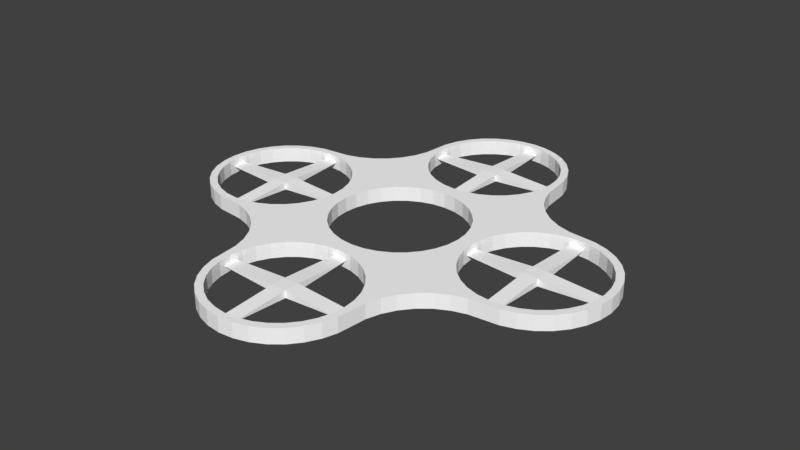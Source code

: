 # Source: Drone.blend  (saved by Blender 2.78.0; exported with 4.5.12 LTS)
import bpy
from mathutils import Matrix  # noqa: F401  (used for matrix-valued properties, if any)

bpy.ops.wm.read_factory_settings(use_empty=True)
scene = bpy.context.scene
scene.name = 'Scene'

# ---- collections
col_collection_5 = bpy.data.collections.new('Collection 5'); scene.collection.children.link(col_collection_5)

# ---- materials (node trees are filled in below, after node groups)
mat_metal = bpy.data.materials.new('Metal')
mat_metal.alpha_threshold = 0.0
mat_metal.use_transparent_shadow = False
mat_metal.diffuse_color = (1.0, 1.0, 1.0, 1.0)
mat_metal.roughness = 0.5

# ---- material node trees

# ---- world
world_world = bpy.data.worlds.new('World'); scene.world = world_world
world_world.color = (0.05088, 0.05088, 0.05088)
world_world.use_sun_shadow = False
world_world.sun_shadow_jitter_overblur = 0.0
world_world.cycles.sampling_method = 'MANUAL'

# ---- meshes
me_cube_007 = bpy.data.meshes.new('Cube.007')
me_cube_007.from_pydata([(-1.0, -1.0, -1.0), (-1.0, -1.0, 1.0), (-1.0, 1.0, -1.0), (-1.0, 1.0, 1.0), (1.0, -1.0, -1.0), (1.0, -1.0, 1.0), (1.0, 1.0, -1.0), (1.0, 1.0, 1.0), (9.0, -1.0, 0.0), (9.0, 1.0, 0.0), (-9.0, 1.0, 0.0), (-9.0, -1.0, 0.0), (-1.0, 9.0, 0.0), (1.0, 9.0, 0.0), (-1.0, -9.0, 0.0), (1.0, -9.0, 0.0)], [], [(1, 3, 10, 11), (7, 6, 13), (7, 5, 8, 9), (0, 4, 15, 14), (2, 6, 4, 0), (7, 3, 1, 5), (6, 7, 9), (5, 4, 8), (4, 6, 9, 8), (2, 0, 11, 10), (3, 2, 10), (0, 1, 11), (6, 2, 12, 13), (3, 7, 13, 12), (2, 3, 12), (5, 1, 14, 15), (4, 5, 15), (1, 0, 14)])
_uv = me_cube_007.uv_layers.new(name='UVMap')
_uv.uv.foreach_set('vector', [0.2558, 0.75, 0.3198, 0.8, 0.06396, 1.0, 0.0, 0.95, 0.9986, 0.285, 0.9088, 0.2763, 0.9986, 0.0, 0.3838, 0.75, 0.3198, 0.7, 0.5756, 0.5, 0.6396, 0.55, 0.3198, 0.3, 0.3838, 0.25, 0.6396, 0.45, 0.5756, 0.5, 0.2558, 0.25, 0.3198, 0.2, 0.3838, 0.25, 0.3198, 0.3, 0.3838, 0.75, 0.3198, 0.8, 0.2558, 0.75, 0.3198, 0.7, 0.9102, 0.5679, 0.8198, 0.5679, 0.865, 0.285, 0.8198, 0.5679, 0.7293, 0.5679, 0.7746, 0.285, 0.3838, 0.25, 0.3198, 0.2, 0.5756, 1.686e-08, 0.6396, 0.05, 0.2558, 0.25, 0.3198, 0.3, 0.06396, 0.5, 0.0, 0.45, 0.7293, 0.008771, 0.8191, 0.0, 0.8191, 0.285, 0.7293, 0.285, 0.6396, 0.2763, 0.7293, 0.0, 0.3198, 0.2, 0.2558, 0.25, 1.51e-07, 0.05, 0.06396, 0.0, 0.3198, 0.8, 0.3838, 0.75, 0.6396, 0.95, 0.5756, 1.0, 0.9088, 0.285, 0.8191, 0.2763, 0.9088, 0.0, 0.3198, 0.7, 0.2558, 0.75, 1.51e-07, 0.55, 0.06396, 0.5, 0.7293, 0.5701, 0.6396, 0.5613, 0.7293, 0.285, 0.9102, 0.2938, 1.0, 0.285, 1.0, 0.5701])
me_cube_007.materials.append(mat_metal)
me_cube_007.use_remesh_preserve_volume = False
me_cube_007.use_remesh_preserve_attributes = False
me_cube_007.use_mirror_vertex_groups = False
me_cube_007.update()
me_cube_006 = bpy.data.meshes.new('Cube.006')
me_cube_006.from_pydata([(-1.0, -1.0, -1.0), (-1.0, -1.0, 1.0), (-1.0, 1.0, -1.0), (-1.0, 1.0, 1.0), (1.0, -1.0, -1.0), (1.0, -1.0, 1.0), (1.0, 1.0, -1.0), (1.0, 1.0, 1.0), (9.0, -1.0, 0.0), (9.0, 1.0, 0.0), (-9.0, 1.0, 0.0), (-9.0, -1.0, 0.0), (-1.0, 9.0, 0.0), (1.0, 9.0, 0.0), (-1.0, -9.0, 0.0), (1.0, -9.0, 0.0)], [], [(1, 3, 10, 11), (7, 6, 13), (7, 5, 8, 9), (0, 4, 15, 14), (2, 6, 4, 0), (7, 3, 1, 5), (6, 7, 9), (5, 4, 8), (4, 6, 9, 8), (2, 0, 11, 10), (3, 2, 10), (0, 1, 11), (6, 2, 12, 13), (3, 7, 13, 12), (2, 3, 12), (5, 1, 14, 15), (4, 5, 15), (1, 0, 14)])
_uv = me_cube_006.uv_layers.new(name='UVMap')
_uv.uv.foreach_set('vector', [0.2558, 0.75, 0.3198, 0.8, 0.06396, 1.0, 0.0, 0.95, 0.9986, 0.285, 0.9088, 0.2763, 0.9986, 0.0, 0.3838, 0.75, 0.3198, 0.7, 0.5756, 0.5, 0.6396, 0.55, 0.3198, 0.3, 0.3838, 0.25, 0.6396, 0.45, 0.5756, 0.5, 0.2558, 0.25, 0.3198, 0.2, 0.3838, 0.25, 0.3198, 0.3, 0.3838, 0.75, 0.3198, 0.8, 0.2558, 0.75, 0.3198, 0.7, 0.9102, 0.5679, 0.8198, 0.5679, 0.865, 0.285, 0.8198, 0.5679, 0.7293, 0.5679, 0.7746, 0.285, 0.3838, 0.25, 0.3198, 0.2, 0.5756, 1.686e-08, 0.6396, 0.05, 0.2558, 0.25, 0.3198, 0.3, 0.06396, 0.5, 0.0, 0.45, 0.7293, 0.008771, 0.8191, 0.0, 0.8191, 0.285, 0.7293, 0.285, 0.6396, 0.2763, 0.7293, 0.0, 0.3198, 0.2, 0.2558, 0.25, 1.51e-07, 0.05, 0.06396, 0.0, 0.3198, 0.8, 0.3838, 0.75, 0.6396, 0.95, 0.5756, 1.0, 0.9088, 0.285, 0.8191, 0.2763, 0.9088, 0.0, 0.3198, 0.7, 0.2558, 0.75, 1.51e-07, 0.55, 0.06396, 0.5, 0.7293, 0.5701, 0.6396, 0.5613, 0.7293, 0.285, 0.9102, 0.2938, 1.0, 0.285, 1.0, 0.5701])
me_cube_006.materials.append(mat_metal)
me_cube_006.use_remesh_preserve_volume = False
me_cube_006.use_remesh_preserve_attributes = False
me_cube_006.use_mirror_vertex_groups = False
me_cube_006.update()
me_cube_005 = bpy.data.meshes.new('Cube.005')
me_cube_005.from_pydata([(-1.0, -1.0, -1.0), (-1.0, -1.0, 1.0), (-1.0, 1.0, -1.0), (-1.0, 1.0, 1.0), (1.0, -1.0, -1.0), (1.0, -1.0, 1.0), (1.0, 1.0, -1.0), (1.0, 1.0, 1.0), (9.0, -1.0, 0.0), (9.0, 1.0, 0.0), (-9.0, 1.0, 0.0), (-9.0, -1.0, 0.0), (-1.0, 9.0, 0.0), (1.0, 9.0, 0.0), (-1.0, -9.0, 0.0), (1.0, -9.0, 0.0)], [], [(1, 3, 10, 11), (7, 6, 13), (7, 5, 8, 9), (0, 4, 15, 14), (2, 6, 4, 0), (7, 3, 1, 5), (6, 7, 9), (5, 4, 8), (4, 6, 9, 8), (2, 0, 11, 10), (3, 2, 10), (0, 1, 11), (6, 2, 12, 13), (3, 7, 13, 12), (2, 3, 12), (5, 1, 14, 15), (4, 5, 15), (1, 0, 14)])
_uv = me_cube_005.uv_layers.new(name='UVMap')
_uv.uv.foreach_set('vector', [0.2558, 0.75, 0.3198, 0.8, 0.06396, 1.0, 0.0, 0.95, 0.9986, 0.285, 0.9088, 0.2763, 0.9986, 0.0, 0.3838, 0.75, 0.3198, 0.7, 0.5756, 0.5, 0.6396, 0.55, 0.3198, 0.3, 0.3838, 0.25, 0.6396, 0.45, 0.5756, 0.5, 0.2558, 0.25, 0.3198, 0.2, 0.3838, 0.25, 0.3198, 0.3, 0.3838, 0.75, 0.3198, 0.8, 0.2558, 0.75, 0.3198, 0.7, 0.9102, 0.5679, 0.8198, 0.5679, 0.865, 0.285, 0.8198, 0.5679, 0.7293, 0.5679, 0.7746, 0.285, 0.3838, 0.25, 0.3198, 0.2, 0.5756, 1.686e-08, 0.6396, 0.05, 0.2558, 0.25, 0.3198, 0.3, 0.06396, 0.5, 0.0, 0.45, 0.7293, 0.008771, 0.8191, 0.0, 0.8191, 0.285, 0.7293, 0.285, 0.6396, 0.2763, 0.7293, 0.0, 0.3198, 0.2, 0.2558, 0.25, 1.51e-07, 0.05, 0.06396, 0.0, 0.3198, 0.8, 0.3838, 0.75, 0.6396, 0.95, 0.5756, 1.0, 0.9088, 0.285, 0.8191, 0.2763, 0.9088, 0.0, 0.3198, 0.7, 0.2558, 0.75, 1.51e-07, 0.55, 0.06396, 0.5, 0.7293, 0.5701, 0.6396, 0.5613, 0.7293, 0.285, 0.9102, 0.2938, 1.0, 0.285, 1.0, 0.5701])
me_cube_005.materials.append(mat_metal)
me_cube_005.use_remesh_preserve_volume = False
me_cube_005.use_remesh_preserve_attributes = False
me_cube_005.use_mirror_vertex_groups = False
me_cube_005.update()
me_cube = bpy.data.meshes.new('Cube')
me_cube.from_pydata([(-1.0, -1.0, -1.0), (-1.0, -1.0, 1.0), (-1.0, 1.0, -1.0), (-1.0, 1.0, 1.0), (1.0, -1.0, -1.0), (1.0, -1.0, 1.0), (1.0, 1.0, -1.0), (1.0, 1.0, 1.0), (9.0, -1.0, 0.0), (9.0, 1.0, 0.0), (-9.0, 1.0, 0.0), (-9.0, -1.0, 0.0), (-1.0, 9.0, 0.0), (1.0, 9.0, 0.0), (-1.0, -9.0, 0.0), (1.0, -9.0, 0.0)], [], [(1, 3, 10, 11), (7, 6, 13), (7, 5, 8, 9), (0, 4, 15, 14), (2, 6, 4, 0), (7, 3, 1, 5), (6, 7, 9), (5, 4, 8), (4, 6, 9, 8), (2, 0, 11, 10), (3, 2, 10), (0, 1, 11), (6, 2, 12, 13), (3, 7, 13, 12), (2, 3, 12), (5, 1, 14, 15), (4, 5, 15), (1, 0, 14)])
_uv = me_cube.uv_layers.new(name='UVMap')
_uv.uv.foreach_set('vector', [0.2558, 0.75, 0.3198, 0.8, 0.06396, 1.0, 0.0, 0.95, 0.9986, 0.285, 0.9088, 0.2763, 0.9986, 0.0, 0.3838, 0.75, 0.3198, 0.7, 0.5756, 0.5, 0.6396, 0.55, 0.3198, 0.3, 0.3838, 0.25, 0.6396, 0.45, 0.5756, 0.5, 0.2558, 0.25, 0.3198, 0.2, 0.3838, 0.25, 0.3198, 0.3, 0.3838, 0.75, 0.3198, 0.8, 0.2558, 0.75, 0.3198, 0.7, 0.9102, 0.5679, 0.8198, 0.5679, 0.865, 0.285, 0.8198, 0.5679, 0.7293, 0.5679, 0.7746, 0.285, 0.3838, 0.25, 0.3198, 0.2, 0.5756, 1.686e-08, 0.6396, 0.05, 0.2558, 0.25, 0.3198, 0.3, 0.06396, 0.5, 0.0, 0.45, 0.7293, 0.008771, 0.8191, 0.0, 0.8191, 0.285, 0.7293, 0.285, 0.6396, 0.2763, 0.7293, 0.0, 0.3198, 0.2, 0.2558, 0.25, 1.51e-07, 0.05, 0.06396, 0.0, 0.3198, 0.8, 0.3838, 0.75, 0.6396, 0.95, 0.5756, 1.0, 0.9088, 0.285, 0.8191, 0.2763, 0.9088, 0.0, 0.3198, 0.7, 0.2558, 0.75, 1.51e-07, 0.55, 0.06396, 0.5, 0.7293, 0.5701, 0.6396, 0.5613, 0.7293, 0.285, 0.9102, 0.2938, 1.0, 0.285, 1.0, 0.5701])
me_cube.materials.append(mat_metal)
me_cube.use_remesh_preserve_volume = False
me_cube.use_remesh_preserve_attributes = False
me_cube.use_mirror_vertex_groups = False
me_cube.update()
me_circle = bpy.data.meshes.new('Circle')
me_circle.from_pydata([(5.345e-08, 0.45, 0.05), (-0.08779, 0.4414, 0.05), (-0.1722, 0.4157, 0.05), (-0.25, 0.3742, 0.05), (-0.3182, 0.3182, 0.05), (-0.3742, 0.25, 0.05), (-0.4157, 0.1722, 0.05), (-0.4414, 0.08779, 0.05), (-0.45, 5.96e-08, 0.05), (-0.4414, -0.08779, 0.05), (-0.4157, -0.1722, 0.05), (-0.3742, -0.25, 0.05), (-0.3182, -0.3182, 0.05), (-0.25, -0.3742, 0.05), (-0.1722, -0.4157, 0.05), (-0.08779, -0.4414, 0.05), (2.001e-07, -0.45, 0.05), (0.08779, -0.4414, 0.05), (0.1722, -0.4157, 0.05), (0.25, -0.3742, 0.05), (0.3182, -0.3182, 0.05), (0.3742, -0.25, 0.05), (0.4157, -0.1722, 0.05), (0.4414, -0.08779, 0.05), (0.45, 4.768e-07, 0.05), (0.4414, 0.08779, 0.05), (0.4157, 0.1722, 0.05), (0.3742, 0.25, 0.05), (0.3182, 0.3182, 0.05), (0.25, 0.3742, 0.05), (0.1722, 0.4157, 0.05), (0.08779, 0.4414, 0.05), (5.939e-08, 1.5, 0.05), (-0.09755, 1.49, 0.05), (-0.1913, 1.462, 0.05), (-0.2778, 1.416, 0.05), (-0.3536, 1.354, 0.05), (-0.4157, 1.278, 0.05), (-0.4619, 1.191, 0.05), (-0.4904, 1.098, 0.05), (-0.5, 1.0, 0.05), (0.4904, 1.098, 0.05), (0.4619, 1.191, 0.05), (0.4157, 1.278, 0.05), (0.3536, 1.354, 0.05), (0.2778, 1.416, 0.05), (0.1913, 1.462, 0.05), (0.09754, 1.49, 0.05), (1.0, 0.5, 0.05), (1.098, -0.4904, 0.05), (1.191, -0.4619, 0.05), (1.278, -0.4157, 0.05), (1.354, -0.3536, 0.05), (1.416, -0.2778, 0.05), (1.462, -0.1913, 0.05), (1.49, -0.09754, 0.05), (1.5, 4.768e-07, 0.05), (1.49, 0.09755, 0.05), (1.462, 0.1913, 0.05), (1.416, 0.2778, 0.05), (1.354, 0.3536, 0.05), (1.278, 0.4157, 0.05), (1.191, 0.4619, 0.05), (1.098, 0.4904, 0.05), (-1.0, 0.5, 0.05), (-1.098, 0.4904, 0.05), (-1.191, 0.4619, 0.05), (-1.278, 0.4157, 0.05), (-1.354, 0.3536, 0.05), (-1.416, 0.2778, 0.05), (-1.462, 0.1913, 0.05), (-1.49, 0.09755, 0.05), (-1.5, 5.96e-08, 0.05), (-1.49, -0.09755, 0.05), (-1.462, -0.1913, 0.05), (-1.416, -0.2778, 0.05), (-1.354, -0.3536, 0.05), (-1.278, -0.4157, 0.05), (-1.191, -0.4619, 0.05), (-1.098, -0.4904, 0.05), (-0.5, -1.0, 0.05), (-0.4904, -1.098, 0.05), (-0.4619, -1.191, 0.05), (-0.4157, -1.278, 0.05), (-0.3536, -1.354, 0.05), (-0.2778, -1.416, 0.05), (-0.1913, -1.462, 0.05), (-0.09754, -1.49, 0.05), (2.223e-07, -1.5, 0.05), (0.09755, -1.49, 0.05), (0.1913, -1.462, 0.05), (0.2778, -1.416, 0.05), (0.3536, -1.354, 0.05), (0.4157, -1.278, 0.05), (0.4619, -1.191, 0.05), (0.4904, -1.098, 0.05), (1.0, -0.5, 0.05), (0.9025, -0.5096, 0.05), (0.8087, -0.5381, 0.05), (0.7222, -0.5843, 0.05), (0.6464, -0.6464, 0.05), (0.5843, -0.7222, 0.05), (0.5381, -0.8087, 0.05), (0.5096, -0.9025, 0.05), (0.5, -1.0, 0.05), (-1.0, -0.5, 0.05), (-0.5096, -0.9025, 0.05), (-0.5381, -0.8087, 0.05), (-0.5843, -0.7222, 0.05), (-0.6464, -0.6464, 0.05), (-0.7222, -0.5843, 0.05), (-0.8087, -0.5381, 0.05), (-0.9025, -0.5096, 0.05), (-0.9025, 0.5096, 0.05), (-0.8087, 0.5381, 0.05), (-0.7222, 0.5843, 0.05), (-0.6464, 0.6464, 0.05), (-0.5843, 0.7222, 0.05), (-0.5381, 0.8087, 0.05), (-0.5096, 0.9025, 0.05), (0.5, 1.0, 0.05), (0.5096, 0.9025, 0.05), (0.5381, 0.8087, 0.05), (0.5843, 0.7222, 0.05), (0.6464, 0.6464, 0.05), (0.7222, 0.5843, 0.05), (0.8087, 0.5381, 0.05), (0.9025, 0.5096, 0.05), (-1.0, 0.45, 0.05), (-1.088, 0.4414, 0.05), (-1.172, 0.4157, 0.05), (-1.25, 0.3742, 0.05), (-1.318, 0.3182, 0.05), (-1.374, 0.25, 0.05), (-1.416, 0.1722, 0.05), (-1.441, 0.08779, 0.05), (-1.45, 5.96e-08, 0.05), (-1.441, -0.08779, 0.05), (-1.416, -0.1722, 0.05), (-1.374, -0.25, 0.05), (-1.318, -0.3182, 0.05), (-1.25, -0.3742, 0.05), (-1.172, -0.4157, 0.05), (-1.088, -0.4414, 0.05), (-1.0, -0.45, 0.05), (-0.9122, -0.4414, 0.05), (-0.8278, -0.4157, 0.05), (-0.75, -0.3742, 0.05), (-0.6818, -0.3182, 0.05), (-0.6258, -0.25, 0.05), (-0.5843, -0.1722, 0.05), (-0.5586, -0.08779, 0.05), (-0.55, 4.768e-07, 0.05), (-0.5586, 0.08779, 0.05), (-0.5843, 0.1722, 0.05), (-0.6258, 0.25, 0.05), (-0.6818, 0.3182, 0.05), (-0.75, 0.3742, 0.05), (-0.8278, 0.4157, 0.05), (-0.9122, 0.4414, 0.05), (1.088, 0.4414, 0.05), (1.172, 0.4157, 0.05), (1.25, 0.3742, 0.05), (1.318, 0.3182, 0.05), (1.374, 0.25, 0.05), (1.416, 0.1722, 0.05), (1.441, 0.08779, 0.05), (1.45, 4.768e-07, 0.05), (1.441, -0.08779, 0.05), (1.416, -0.1722, 0.05), (1.374, -0.25, 0.05), (1.318, -0.3182, 0.05), (1.25, -0.3742, 0.05), (1.172, -0.4157, 0.05), (1.088, -0.4414, 0.05), (1.0, -0.45, 0.05), (0.9122, -0.4414, 0.05), (0.8278, -0.4157, 0.05), (0.75, -0.3742, 0.05), (0.6818, -0.3182, 0.05), (0.6258, -0.25, 0.05), (0.5843, -0.1722, 0.05), (0.5586, -0.08779, 0.05), (0.55, 5.96e-08, 0.05), (0.5586, 0.08779, 0.05), (0.5843, 0.1722, 0.05), (0.6258, 0.25, 0.05), (0.6818, 0.3182, 0.05), (0.75, 0.3742, 0.05), (0.8278, 0.4157, 0.05), (0.9122, 0.4414, 0.05), (1.0, 0.45, 0.05), (5.345e-08, -0.55, 0.05), (-0.08779, -0.5586, 0.05), (-0.1722, -0.5843, 0.05), (-0.25, -0.6258, 0.05), (-0.3182, -0.6818, 0.05), (-0.3742, -0.75, 0.05), (-0.4157, -0.8278, 0.05), (-0.4414, -0.9122, 0.05), (-0.45, -1.0, 0.05), (-0.4414, -1.088, 0.05), (-0.4157, -1.172, 0.05), (-0.3742, -1.25, 0.05), (-0.3182, -1.318, 0.05), (-0.25, -1.374, 0.05), (-0.1722, -1.416, 0.05), (-0.08779, -1.441, 0.05), (2.001e-07, -1.45, 0.05), (0.08779, -1.441, 0.05), (0.1722, -1.416, 0.05), (0.25, -1.374, 0.05), (0.3182, -1.318, 0.05), (0.3742, -1.25, 0.05), (0.4157, -1.172, 0.05), (0.4414, -1.088, 0.05), (0.45, -1.0, 0.05), (0.4414, -0.9122, 0.05), (0.4157, -0.8278, 0.05), (0.3742, -0.75, 0.05), (0.3182, -0.6818, 0.05), (0.25, -0.6258, 0.05), (0.1722, -0.5843, 0.05), (0.08779, -0.5586, 0.05), (5.345e-08, 1.45, 0.05), (-0.08779, 1.441, 0.05), (-0.1722, 1.416, 0.05), (-0.25, 1.374, 0.05), (-0.3182, 1.318, 0.05), (-0.3742, 1.25, 0.05), (-0.4157, 1.172, 0.05), (-0.4414, 1.088, 0.05), (-0.45, 1.0, 0.05), (-0.4414, 0.9122, 0.05), (-0.4157, 0.8278, 0.05), (-0.3742, 0.75, 0.05), (-0.3182, 0.6818, 0.05), (-0.25, 0.6258, 0.05), (-0.1722, 0.5843, 0.05), (-0.08779, 0.5586, 0.05), (2.001e-07, 0.55, 0.05), (0.08779, 0.5586, 0.05), (0.1722, 0.5843, 0.05), (0.25, 0.6258, 0.05), (0.3182, 0.6818, 0.05), (0.3742, 0.75, 0.05), (0.4157, 0.8278, 0.05), (0.4414, 0.9122, 0.05), (0.45, 1.0, 0.05), (0.4414, 1.088, 0.05), (0.4157, 1.172, 0.05), (0.3742, 1.25, 0.05), (0.3182, 1.318, 0.05), (0.25, 1.374, 0.05), (0.1722, 1.416, 0.05), (0.08779, 1.441, 0.05), (5.345e-08, 0.45, -0.05), (-0.08779, 0.4414, -0.05), (-0.1722, 0.4157, -0.05), (-0.25, 0.3742, -0.05), (-0.3182, 0.3182, -0.05), (-0.3742, 0.25, -0.05), (-0.4157, 0.1722, -0.05), (-0.4414, 0.08779, -0.05), (-0.45, 5.96e-08, -0.05), (-0.4414, -0.08779, -0.05), (-0.4157, -0.1722, -0.05), (-0.3742, -0.25, -0.05), (-0.3182, -0.3182, -0.05), (-0.25, -0.3742, -0.05), (-0.1722, -0.4157, -0.05), (-0.08779, -0.4414, -0.05), (2.001e-07, -0.45, -0.05), (0.08779, -0.4414, -0.05), (0.1722, -0.4157, -0.05), (0.25, -0.3742, -0.05), (0.3182, -0.3182, -0.05), (0.3742, -0.25, -0.05), (0.4157, -0.1722, -0.05), (0.4414, -0.08779, -0.05), (0.45, 4.768e-07, -0.05), (0.4414, 0.08779, -0.05), (0.4157, 0.1722, -0.05), (0.3742, 0.25, -0.05), (0.3182, 0.3182, -0.05), (0.25, 0.3742, -0.05), (0.1722, 0.4157, -0.05), (0.08779, 0.4414, -0.05), (5.939e-08, 1.5, -0.05), (-0.09755, 1.49, -0.05), (-0.1913, 1.462, -0.05), (-0.2778, 1.416, -0.05), (-0.3536, 1.354, -0.05), (-0.4157, 1.278, -0.05), (-0.4619, 1.191, -0.05), (-0.4904, 1.098, -0.05), (-0.5, 1.0, -0.05), (0.4904, 1.098, -0.05), (0.4619, 1.191, -0.05), (0.4157, 1.278, -0.05), (0.3536, 1.354, -0.05), (0.2778, 1.416, -0.05), (0.1913, 1.462, -0.05), (0.09754, 1.49, -0.05), (1.0, 0.5, -0.05), (1.098, -0.4904, -0.05), (1.191, -0.4619, -0.05), (1.278, -0.4157, -0.05), (1.354, -0.3536, -0.05), (1.416, -0.2778, -0.05), (1.462, -0.1913, -0.05), (1.49, -0.09754, -0.05), (1.5, 4.768e-07, -0.05), (1.49, 0.09755, -0.05), (1.462, 0.1913, -0.05), (1.416, 0.2778, -0.05), (1.354, 0.3536, -0.05), (1.278, 0.4157, -0.05), (1.191, 0.4619, -0.05), (1.098, 0.4904, -0.05), (-1.0, 0.5, -0.05), (-1.098, 0.4904, -0.05), (-1.191, 0.4619, -0.05), (-1.278, 0.4157, -0.05), (-1.354, 0.3536, -0.05), (-1.416, 0.2778, -0.05), (-1.462, 0.1913, -0.05), (-1.49, 0.09755, -0.05), (-1.5, 5.96e-08, -0.05), (-1.49, -0.09755, -0.05), (-1.462, -0.1913, -0.05), (-1.416, -0.2778, -0.05), (-1.354, -0.3536, -0.05), (-1.278, -0.4157, -0.05), (-1.191, -0.4619, -0.05), (-1.098, -0.4904, -0.05), (-0.5, -1.0, -0.05), (-0.4904, -1.098, -0.05), (-0.4619, -1.191, -0.05), (-0.4157, -1.278, -0.05), (-0.3536, -1.354, -0.05), (-0.2778, -1.416, -0.05), (-0.1913, -1.462, -0.05), (-0.09754, -1.49, -0.05), (2.223e-07, -1.5, -0.05), (0.09755, -1.49, -0.05), (0.1913, -1.462, -0.05), (0.2778, -1.416, -0.05), (0.3536, -1.354, -0.05), (0.4157, -1.278, -0.05), (0.4619, -1.191, -0.05), (0.4904, -1.098, -0.05), (1.0, -0.5, -0.05), (0.9025, -0.5096, -0.05), (0.8087, -0.5381, -0.05), (0.7222, -0.5843, -0.05), (0.6464, -0.6464, -0.05), (0.5843, -0.7222, -0.05), (0.5381, -0.8087, -0.05), (0.5096, -0.9025, -0.05), (0.5, -1.0, -0.05), (-1.0, -0.5, -0.05), (-0.5096, -0.9025, -0.05), (-0.5381, -0.8087, -0.05), (-0.5843, -0.7222, -0.05), (-0.6464, -0.6464, -0.05), (-0.7222, -0.5843, -0.05), (-0.8087, -0.5381, -0.05), (-0.9025, -0.5096, -0.05), (-0.9025, 0.5096, -0.05), (-0.8087, 0.5381, -0.05), (-0.7222, 0.5843, -0.05), (-0.6464, 0.6464, -0.05), (-0.5843, 0.7222, -0.05), (-0.5381, 0.8087, -0.05), (-0.5096, 0.9025, -0.05), (0.5, 1.0, -0.05), (0.5096, 0.9025, -0.05), (0.5381, 0.8087, -0.05), (0.5843, 0.7222, -0.05), (0.6464, 0.6464, -0.05), (0.7222, 0.5843, -0.05), (0.8087, 0.5381, -0.05), (0.9025, 0.5096, -0.05), (-1.0, 0.45, -0.05), (-1.088, 0.4414, -0.05), (-1.172, 0.4157, -0.05), (-1.25, 0.3742, -0.05), (-1.318, 0.3182, -0.05), (-1.374, 0.25, -0.05), (-1.416, 0.1722, -0.05), (-1.441, 0.08779, -0.05), (-1.45, 5.96e-08, -0.05), (-1.441, -0.08779, -0.05), (-1.416, -0.1722, -0.05), (-1.374, -0.25, -0.05), (-1.318, -0.3182, -0.05), (-1.25, -0.3742, -0.05), (-1.172, -0.4157, -0.05), (-1.088, -0.4414, -0.05), (-1.0, -0.45, -0.05), (-0.9122, -0.4414, -0.05), (-0.8278, -0.4157, -0.05), (-0.75, -0.3742, -0.05), (-0.6818, -0.3182, -0.05), (-0.6258, -0.25, -0.05), (-0.5843, -0.1722, -0.05), (-0.5586, -0.08779, -0.05), (-0.55, 4.768e-07, -0.05), (-0.5586, 0.08779, -0.05), (-0.5843, 0.1722, -0.05), (-0.6258, 0.25, -0.05), (-0.6818, 0.3182, -0.05), (-0.75, 0.3742, -0.05), (-0.8278, 0.4157, -0.05), (-0.9122, 0.4414, -0.05), (1.088, 0.4414, -0.05), (1.172, 0.4157, -0.05), (1.25, 0.3742, -0.05), (1.318, 0.3182, -0.05), (1.374, 0.25, -0.05), (1.416, 0.1722, -0.05), (1.441, 0.08779, -0.05), (1.45, 4.768e-07, -0.05), (1.441, -0.08779, -0.05), (1.416, -0.1722, -0.05), (1.374, -0.25, -0.05), (1.318, -0.3182, -0.05), (1.25, -0.3742, -0.05), (1.172, -0.4157, -0.05), (1.088, -0.4414, -0.05), (1.0, -0.45, -0.05), (0.9122, -0.4414, -0.05), (0.8278, -0.4157, -0.05), (0.75, -0.3742, -0.05), (0.6818, -0.3182, -0.05), (0.6258, -0.25, -0.05), (0.5843, -0.1722, -0.05), (0.5586, -0.08779, -0.05), (0.55, 5.96e-08, -0.05), (0.5586, 0.08779, -0.05), (0.5843, 0.1722, -0.05), (0.6258, 0.25, -0.05), (0.6818, 0.3182, -0.05), (0.75, 0.3742, -0.05), (0.8278, 0.4157, -0.05), (0.9122, 0.4414, -0.05), (1.0, 0.45, -0.05), (5.345e-08, -0.55, -0.05), (-0.08779, -0.5586, -0.05), (-0.1722, -0.5843, -0.05), (-0.25, -0.6258, -0.05), (-0.3182, -0.6818, -0.05), (-0.3742, -0.75, -0.05), (-0.4157, -0.8278, -0.05), (-0.4414, -0.9122, -0.05), (-0.45, -1.0, -0.05), (-0.4414, -1.088, -0.05), (-0.4157, -1.172, -0.05), (-0.3742, -1.25, -0.05), (-0.3182, -1.318, -0.05), (-0.25, -1.374, -0.05), (-0.1722, -1.416, -0.05), (-0.08779, -1.441, -0.05), (2.001e-07, -1.45, -0.05), (0.08779, -1.441, -0.05), (0.1722, -1.416, -0.05), (0.25, -1.374, -0.05), (0.3182, -1.318, -0.05), (0.3742, -1.25, -0.05), (0.4157, -1.172, -0.05), (0.4414, -1.088, -0.05), (0.45, -1.0, -0.05), (0.4414, -0.9122, -0.05), (0.4157, -0.8278, -0.05), (0.3742, -0.75, -0.05), (0.3182, -0.6818, -0.05), (0.25, -0.6258, -0.05), (0.1722, -0.5843, -0.05), (0.08779, -0.5586, -0.05), (5.345e-08, 1.45, -0.05), (-0.08779, 1.441, -0.05), (-0.1722, 1.416, -0.05), (-0.25, 1.374, -0.05), (-0.3182, 1.318, -0.05), (-0.3742, 1.25, -0.05), (-0.4157, 1.172, -0.05), (-0.4414, 1.088, -0.05), (-0.45, 1.0, -0.05), (-0.4414, 0.9122, -0.05), (-0.4157, 0.8278, -0.05), (-0.3742, 0.75, -0.05), (-0.3182, 0.6818, -0.05), (-0.25, 0.6258, -0.05), (-0.1722, 0.5843, -0.05), (-0.08779, 0.5586, -0.05), (2.001e-07, 0.55, -0.05), (0.08779, 0.5586, -0.05), (0.1722, 0.5843, -0.05), (0.25, 0.6258, -0.05), (0.3182, 0.6818, -0.05), (0.3742, 0.75, -0.05), (0.4157, 0.8278, -0.05), (0.4414, 0.9122, -0.05), (0.45, 1.0, -0.05), (0.4414, 1.088, -0.05), (0.4157, 1.172, -0.05), (0.3742, 1.25, -0.05), (0.3182, 1.318, -0.05), (0.25, 1.374, -0.05), (0.1722, 1.416, -0.05), (0.08779, 1.441, -0.05)], [], [(120, 41, 249, 248), (41, 42, 250, 249), (42, 43, 251, 250), (43, 44, 252, 251), (44, 45, 253, 252), (45, 46, 254, 253), (46, 47, 255, 254), (47, 32, 224, 255), (32, 33, 225, 224), (33, 34, 226, 225), (34, 35, 227, 226), (35, 36, 228, 227), (36, 37, 229, 228), (37, 38, 230, 229), (38, 39, 231, 230), (39, 40, 232, 231), (64, 65, 129, 128), (65, 66, 130, 129), (66, 67, 131, 130), (67, 68, 132, 131), (68, 69, 133, 132), (69, 70, 134, 133), (70, 71, 135, 134), (71, 72, 136, 135), (72, 73, 137, 136), (73, 74, 138, 137), (74, 75, 139, 138), (75, 76, 140, 139), (76, 77, 141, 140), (77, 78, 142, 141), (78, 79, 143, 142), (79, 105, 144, 143), (80, 81, 201, 200), (81, 82, 202, 201), (82, 83, 203, 202), (83, 84, 204, 203), (84, 85, 205, 204), (85, 86, 206, 205), (86, 87, 207, 206), (87, 88, 208, 207), (88, 89, 209, 208), (89, 90, 210, 209), (90, 91, 211, 210), (91, 92, 212, 211), (92, 93, 213, 212), (93, 94, 214, 213), (94, 95, 215, 214), (95, 104, 216, 215), (152, 8, 7, 6, 5, 4, 3, 2, 1, 0, 240, 239, 238, 237, 236, 235, 234, 233, 232, 40, 119, 118, 117, 116, 115, 114, 113, 64, 128, 159, 158, 157, 156, 155, 154, 153), (96, 49, 174, 175), (49, 50, 173, 174), (50, 51, 172, 173), (51, 52, 171, 172), (52, 53, 170, 171), (53, 54, 169, 170), (54, 55, 168, 169), (55, 56, 167, 168), (56, 57, 166, 167), (57, 58, 165, 166), (58, 59, 164, 165), (59, 60, 163, 164), (60, 61, 162, 163), (61, 62, 161, 162), (62, 63, 160, 161), (63, 48, 191, 160), (240, 0, 31, 30, 29, 28, 27, 26, 25, 24, 183, 184, 185, 186, 187, 188, 189, 190, 191, 48, 127, 126, 125, 124, 123, 122, 121, 120, 248, 247, 246, 245, 244, 243, 242, 241), (183, 24, 23, 22, 21, 20, 19, 18, 17, 16, 192, 223, 222, 221, 220, 219, 218, 217, 216, 104, 103, 102, 101, 100, 99, 98, 97, 96, 175, 176, 177, 178, 179, 180, 181, 182), (192, 16, 15, 14, 13, 12, 11, 10, 9, 8, 152, 151, 150, 149, 148, 147, 146, 145, 144, 105, 112, 111, 110, 109, 108, 107, 106, 80, 200, 199, 198, 197, 196, 195, 194, 193), (376, 504, 505, 297), (297, 505, 506, 298), (298, 506, 507, 299), (299, 507, 508, 300), (300, 508, 509, 301), (301, 509, 510, 302), (302, 510, 511, 303), (303, 511, 480, 288), (288, 480, 481, 289), (289, 481, 482, 290), (290, 482, 483, 291), (291, 483, 484, 292), (292, 484, 485, 293), (293, 485, 486, 294), (294, 486, 487, 295), (295, 487, 488, 296), (320, 384, 385, 321), (321, 385, 386, 322), (322, 386, 387, 323), (323, 387, 388, 324), (324, 388, 389, 325), (325, 389, 390, 326), (326, 390, 391, 327), (327, 391, 392, 328), (328, 392, 393, 329), (329, 393, 394, 330), (330, 394, 395, 331), (331, 395, 396, 332), (332, 396, 397, 333), (333, 397, 398, 334), (334, 398, 399, 335), (335, 399, 400, 361), (336, 456, 457, 337), (337, 457, 458, 338), (338, 458, 459, 339), (339, 459, 460, 340), (340, 460, 461, 341), (341, 461, 462, 342), (342, 462, 463, 343), (343, 463, 464, 344), (344, 464, 465, 345), (345, 465, 466, 346), (346, 466, 467, 347), (347, 467, 468, 348), (348, 468, 469, 349), (349, 469, 470, 350), (350, 470, 471, 351), (351, 471, 472, 360), (408, 409, 410, 411, 412, 413, 414, 415, 384, 320, 369, 370, 371, 372, 373, 374, 375, 296, 488, 489, 490, 491, 492, 493, 494, 495, 496, 256, 257, 258, 259, 260, 261, 262, 263, 264), (352, 431, 430, 305), (305, 430, 429, 306), (306, 429, 428, 307), (307, 428, 427, 308), (308, 427, 426, 309), (309, 426, 425, 310), (310, 425, 424, 311), (311, 424, 423, 312), (312, 423, 422, 313), (313, 422, 421, 314), (314, 421, 420, 315), (315, 420, 419, 316), (316, 419, 418, 317), (317, 418, 417, 318), (318, 417, 416, 319), (319, 416, 447, 304), (496, 497, 498, 499, 500, 501, 502, 503, 504, 376, 377, 378, 379, 380, 381, 382, 383, 304, 447, 446, 445, 444, 443, 442, 441, 440, 439, 280, 281, 282, 283, 284, 285, 286, 287, 256), (439, 438, 437, 436, 435, 434, 433, 432, 431, 352, 353, 354, 355, 356, 357, 358, 359, 360, 472, 473, 474, 475, 476, 477, 478, 479, 448, 272, 273, 274, 275, 276, 277, 278, 279, 280), (448, 449, 450, 451, 452, 453, 454, 455, 456, 336, 362, 363, 364, 365, 366, 367, 368, 361, 400, 401, 402, 403, 404, 405, 406, 407, 408, 264, 265, 266, 267, 268, 269, 270, 271, 272), (216, 217, 473, 472), (100, 101, 357, 356), (217, 218, 474, 473), (101, 102, 358, 357), (218, 219, 475, 474), (102, 103, 359, 358), (219, 220, 476, 475), (103, 104, 360, 359), (220, 221, 477, 476), (106, 107, 363, 362), (221, 222, 478, 477), (107, 108, 364, 363), (222, 223, 479, 478), (108, 109, 365, 364), (223, 192, 448, 479), (109, 110, 366, 365), (224, 225, 481, 480), (110, 111, 367, 366), (0, 1, 257, 256), (225, 226, 482, 481), (111, 112, 368, 367), (1, 2, 258, 257), (226, 227, 483, 482), (112, 105, 361, 368), (2, 3, 259, 258), (227, 228, 484, 483), (113, 114, 370, 369), (3, 4, 260, 259), (228, 229, 485, 484), (114, 115, 371, 370), (4, 5, 261, 260), (229, 230, 486, 485), (115, 116, 372, 371), (5, 6, 262, 261), (230, 231, 487, 486), (116, 117, 373, 372), (6, 7, 263, 262), (231, 232, 488, 487), (117, 118, 374, 373), (7, 8, 264, 263), (232, 233, 489, 488), (118, 119, 375, 374), (8, 9, 265, 264), (233, 234, 490, 489), (120, 121, 377, 376), (9, 10, 266, 265), (234, 235, 491, 490), (121, 122, 378, 377), (10, 11, 267, 266), (235, 236, 492, 491), (122, 123, 379, 378), (11, 12, 268, 267), (236, 237, 493, 492), (123, 124, 380, 379), (12, 13, 269, 268), (237, 238, 494, 493), (124, 125, 381, 380), (13, 14, 270, 269), (238, 239, 495, 494), (125, 126, 382, 381), (14, 15, 271, 270), (239, 240, 496, 495), (126, 127, 383, 382), (15, 16, 272, 271), (240, 241, 497, 496), (41, 120, 376, 297), (16, 17, 273, 272), (241, 242, 498, 497), (49, 96, 352, 305), (17, 18, 274, 273), (242, 243, 499, 498), (105, 79, 335, 361), (18, 19, 275, 274), (243, 244, 500, 499), (104, 95, 351, 360), (19, 20, 276, 275), (244, 245, 501, 500), (80, 106, 362, 336), (20, 21, 277, 276), (245, 246, 502, 501), (64, 113, 369, 320), (21, 22, 278, 277), (246, 247, 503, 502), (119, 40, 296, 375), (22, 23, 279, 278), (247, 248, 504, 503), (127, 48, 304, 383), (23, 24, 280, 279), (248, 249, 505, 504), (128, 129, 385, 384), (24, 25, 281, 280), (249, 250, 506, 505), (129, 130, 386, 385), (25, 26, 282, 281), (250, 251, 507, 506), (130, 131, 387, 386), (26, 27, 283, 282), (251, 252, 508, 507), (131, 132, 388, 387), (27, 28, 284, 283), (252, 253, 509, 508), (132, 133, 389, 388), (28, 29, 285, 284), (253, 254, 510, 509), (133, 134, 390, 389), (29, 30, 286, 285), (254, 255, 511, 510), (134, 135, 391, 390), (30, 31, 287, 286), (255, 224, 480, 511), (135, 136, 392, 391), (31, 0, 256, 287), (136, 137, 393, 392), (33, 32, 288, 289), (137, 138, 394, 393), (34, 33, 289, 290), (138, 139, 395, 394), (35, 34, 290, 291), (139, 140, 396, 395), (36, 35, 291, 292), (140, 141, 397, 396), (37, 36, 292, 293), (141, 142, 398, 397), (38, 37, 293, 294), (142, 143, 399, 398), (39, 38, 294, 295), (143, 144, 400, 399), (40, 39, 295, 296), (144, 145, 401, 400), (42, 41, 297, 298), (145, 146, 402, 401), (43, 42, 298, 299), (146, 147, 403, 402), (44, 43, 299, 300), (147, 148, 404, 403), (45, 44, 300, 301), (148, 149, 405, 404), (46, 45, 301, 302), (149, 150, 406, 405), (47, 46, 302, 303), (150, 151, 407, 406), (32, 47, 303, 288), (151, 152, 408, 407), (50, 49, 305, 306), (152, 153, 409, 408), (51, 50, 306, 307), (153, 154, 410, 409), (52, 51, 307, 308), (154, 155, 411, 410), (53, 52, 308, 309), (155, 156, 412, 411), (54, 53, 309, 310), (156, 157, 413, 412), (55, 54, 310, 311), (157, 158, 414, 413), (56, 55, 311, 312), (158, 159, 415, 414), (57, 56, 312, 313), (159, 128, 384, 415), (58, 57, 313, 314), (160, 191, 447, 416), (59, 58, 314, 315), (161, 160, 416, 417), (60, 59, 315, 316), (163, 162, 418, 419), (61, 60, 316, 317), (165, 164, 420, 421), (62, 61, 317, 318), (167, 166, 422, 423), (63, 62, 318, 319), (169, 168, 424, 425), (48, 63, 319, 304), (171, 170, 426, 427), (65, 64, 320, 321), (173, 172, 428, 429), (66, 65, 321, 322), (175, 174, 430, 431), (67, 66, 322, 323), (177, 176, 432, 433), (68, 67, 323, 324), (162, 161, 417, 418), (179, 178, 434, 435), (69, 68, 324, 325), (164, 163, 419, 420), (181, 180, 436, 437), (70, 69, 325, 326), (166, 165, 421, 422), (183, 182, 438, 439), (71, 70, 326, 327), (168, 167, 423, 424), (185, 184, 440, 441), (72, 71, 327, 328), (170, 169, 425, 426), (187, 186, 442, 443), (73, 72, 328, 329), (172, 171, 427, 428), (189, 188, 444, 445), (74, 73, 329, 330), (174, 173, 429, 430), (192, 193, 449, 448), (75, 74, 330, 331), (176, 175, 431, 432), (193, 194, 450, 449), (76, 75, 331, 332), (178, 177, 433, 434), (194, 195, 451, 450), (77, 76, 332, 333), (180, 179, 435, 436), (195, 196, 452, 451), (78, 77, 333, 334), (182, 181, 437, 438), (196, 197, 453, 452), (79, 78, 334, 335), (184, 183, 439, 440), (197, 198, 454, 453), (81, 80, 336, 337), (186, 185, 441, 442), (198, 199, 455, 454), (82, 81, 337, 338), (188, 187, 443, 444), (199, 200, 456, 455), (83, 82, 338, 339), (190, 189, 445, 446), (200, 201, 457, 456), (84, 83, 339, 340), (191, 190, 446, 447), (201, 202, 458, 457), (85, 84, 340, 341), (202, 203, 459, 458), (86, 85, 341, 342), (203, 204, 460, 459), (87, 86, 342, 343), (204, 205, 461, 460), (88, 87, 343, 344), (205, 206, 462, 461), (89, 88, 344, 345), (206, 207, 463, 462), (90, 89, 345, 346), (207, 208, 464, 463), (91, 90, 346, 347), (208, 209, 465, 464), (92, 91, 347, 348), (209, 210, 466, 465), (93, 92, 348, 349), (210, 211, 467, 466), (94, 93, 349, 350), (211, 212, 468, 467), (95, 94, 350, 351), (212, 213, 469, 468), (96, 97, 353, 352), (213, 214, 470, 469), (97, 98, 354, 353), (214, 215, 471, 470), (98, 99, 355, 354), (215, 216, 472, 471), (99, 100, 356, 355)])
_uv = me_circle.uv_layers.new(name='UVMap')
_uv.uv.foreach_set('vector', [0.5011, 0.03033, 0.5255, 0.01745, 0.5344, 0.02606, 0.5125, 0.03765, 0.5255, 0.01745, 0.5532, 0.007882, 0.5594, 0.01745, 0.5344, 0.02606, 0.5532, 0.007882, 0.5833, 0.00199, 0.5865, 0.01215, 0.5594, 0.01745, 0.5833, 0.00199, 0.6147, 0.0, 0.6147, 0.01036, 0.5865, 0.01215, 0.6147, 0.0, 0.646, 0.00199, 0.6429, 0.01215, 0.6147, 0.01036, 0.646, 0.00199, 0.6761, 0.007883, 0.67, 0.01745, 0.6429, 0.01215, 0.6761, 0.007883, 0.7039, 0.01745, 0.6949, 0.02606, 0.67, 0.01745, 0.7039, 0.01745, 0.7282, 0.03033, 0.7168, 0.03765, 0.6949, 0.02606, 0.7282, 0.03033, 0.7482, 0.04602, 0.7348, 0.05178, 0.7168, 0.03765, 0.7482, 0.04602, 0.763, 0.06393, 0.7482, 0.06789, 0.7348, 0.05178, 0.763, 0.06393, 0.7721, 0.08335, 0.7564, 0.08537, 0.7482, 0.06789, 0.7721, 0.08335, 0.7752, 0.1036, 0.7592, 0.1036, 0.7564, 0.08537, 0.7752, 0.1036, 0.7721, 0.1238, 0.7564, 0.1217, 0.7592, 0.1036, 0.7721, 0.1238, 0.763, 0.1432, 0.7482, 0.1392, 0.7564, 0.1217, 0.763, 0.1432, 0.7482, 0.1611, 0.7348, 0.1553, 0.7482, 0.1392, 0.7482, 0.1611, 0.7282, 0.1768, 0.7168, 0.1695, 0.7348, 0.1553, 0.7282, 0.3232, 0.7482, 0.3389, 0.7348, 0.3447, 0.7168, 0.3305, 0.7482, 0.3389, 0.763, 0.3568, 0.7482, 0.3608, 0.7348, 0.3447, 0.763, 0.3568, 0.7721, 0.3762, 0.7564, 0.3783, 0.7482, 0.3608, 0.7721, 0.3762, 0.7752, 0.3964, 0.7592, 0.3964, 0.7564, 0.3783, 0.7752, 0.3964, 0.7721, 0.4166, 0.7564, 0.4146, 0.7592, 0.3964, 0.7721, 0.4166, 0.763, 0.4361, 0.7482, 0.4321, 0.7564, 0.4146, 0.763, 0.4361, 0.7482, 0.454, 0.7348, 0.4482, 0.7482, 0.4321, 0.7482, 0.454, 0.7282, 0.4697, 0.7168, 0.4623, 0.7348, 0.4482, 0.7282, 0.4697, 0.7039, 0.4825, 0.6949, 0.4739, 0.7168, 0.4623, 0.7039, 0.4825, 0.6761, 0.4921, 0.67, 0.4826, 0.6949, 0.4739, 0.6761, 0.4921, 0.646, 0.498, 0.6429, 0.4879, 0.67, 0.4826, 0.646, 0.498, 0.6147, 0.5, 0.6147, 0.4896, 0.6429, 0.4879, 0.6147, 0.5, 0.5833, 0.498, 0.5865, 0.4879, 0.6147, 0.4896, 0.5833, 0.498, 0.5532, 0.4921, 0.5594, 0.4826, 0.5865, 0.4879, 0.5532, 0.4921, 0.5255, 0.4825, 0.5344, 0.4739, 0.5594, 0.4826, 0.5255, 0.4825, 0.5011, 0.4697, 0.5125, 0.4623, 0.5344, 0.4739, 0.2741, 0.4697, 0.2498, 0.4825, 0.2408, 0.4739, 0.2627, 0.4623, 0.2498, 0.4825, 0.222, 0.4921, 0.2159, 0.4826, 0.2408, 0.4739, 0.222, 0.4921, 0.1919, 0.498, 0.1887, 0.4879, 0.2159, 0.4826, 0.1919, 0.498, 0.1606, 0.5, 0.1606, 0.4896, 0.1887, 0.4879, 0.1606, 0.5, 0.1292, 0.498, 0.1324, 0.4879, 0.1606, 0.4896, 0.1292, 0.498, 0.09911, 0.4921, 0.1053, 0.4826, 0.1324, 0.4879, 0.09911, 0.4921, 0.07136, 0.4825, 0.08027, 0.4739, 0.1053, 0.4826, 0.07136, 0.4825, 0.04703, 0.4697, 0.05838, 0.4623, 0.08027, 0.4739, 0.04703, 0.4697, 0.02706, 0.454, 0.04041, 0.4482, 0.05838, 0.4623, 0.02706, 0.454, 0.01222, 0.4361, 0.02705, 0.4321, 0.04041, 0.4482, 0.01222, 0.4361, 0.003085, 0.4166, 0.01883, 0.4146, 0.02705, 0.4321, 0.003085, 0.4166, 0.0, 0.3964, 0.01606, 0.3964, 0.01883, 0.4146, 0.0, 0.3964, 0.003085, 0.3762, 0.01883, 0.3783, 0.01606, 0.3964, 0.003085, 0.3762, 0.01222, 0.3568, 0.02705, 0.3608, 0.01883, 0.3783, 0.01222, 0.3568, 0.02706, 0.3389, 0.04041, 0.3447, 0.02705, 0.3608, 0.02706, 0.3389, 0.04703, 0.3232, 0.05838, 0.3305, 0.04041, 0.3447, 0.5125, 0.3305, 0.4898, 0.3159, 0.5078, 0.3018, 0.5211, 0.2857, 0.5293, 0.2682, 0.5321, 0.25, 0.5293, 0.2318, 0.5211, 0.2143, 0.5078, 0.1982, 0.4898, 0.1841, 0.5125, 0.1695, 0.5344, 0.181, 0.5594, 0.1897, 0.5865, 0.195, 0.6147, 0.1968, 0.6429, 0.195, 0.67, 0.1897, 0.6949, 0.181, 0.7168, 0.1695, 0.7282, 0.1768, 0.7082, 0.1925, 0.6934, 0.2104, 0.6843, 0.2298, 0.6812, 0.25, 0.6843, 0.2702, 0.6934, 0.2896, 0.7082, 0.3075, 0.7282, 0.3232, 0.7168, 0.3305, 0.6949, 0.319, 0.67, 0.3103, 0.6429, 0.305, 0.6147, 0.3032, 0.5865, 0.305, 0.5594, 0.3103, 0.5344, 0.319, 0.04703, 0.1768, 0.02706, 0.1611, 0.04041, 0.1553, 0.05838, 0.1695, 0.02706, 0.1611, 0.01222, 0.1432, 0.02705, 0.1392, 0.04041, 0.1553, 0.01222, 0.1432, 0.003085, 0.1238, 0.01883, 0.1217, 0.02705, 0.1392, 0.003085, 0.1238, 0.0, 0.1036, 0.01606, 0.1036, 0.01883, 0.1217, 0.0, 0.1036, 0.003085, 0.08335, 0.01883, 0.08537, 0.01606, 0.1036, 0.003085, 0.08335, 0.01222, 0.06393, 0.02705, 0.06789, 0.01883, 0.08537, 0.01222, 0.06393, 0.02706, 0.04602, 0.04041, 0.05178, 0.02705, 0.06789, 0.02706, 0.04602, 0.04703, 0.03033, 0.05838, 0.03765, 0.04041, 0.05178, 0.04703, 0.03033, 0.07136, 0.01745, 0.08028, 0.02606, 0.05838, 0.03765, 0.07136, 0.01745, 0.09911, 0.007882, 0.1053, 0.01745, 0.08028, 0.02606, 0.09911, 0.007882, 0.1292, 0.00199, 0.1324, 0.01215, 0.1053, 0.01745, 0.1292, 0.00199, 0.1606, 0.0, 0.1606, 0.01036, 0.1324, 0.01215, 0.1606, 0.0, 0.1919, 0.00199, 0.1887, 0.01215, 0.1606, 0.01036, 0.1919, 0.00199, 0.222, 0.007883, 0.2159, 0.01745, 0.1887, 0.01215, 0.222, 0.007883, 0.2498, 0.01745, 0.2408, 0.02606, 0.2159, 0.01745, 0.2498, 0.01745, 0.2741, 0.03033, 0.2627, 0.03765, 0.2408, 0.02606, 0.5125, 0.1695, 0.4898, 0.1841, 0.4679, 0.1725, 0.4429, 0.1639, 0.4158, 0.1586, 0.3876, 0.1568, 0.3594, 0.1586, 0.3323, 0.1639, 0.3073, 0.1725, 0.2854, 0.1841, 0.2627, 0.1695, 0.2807, 0.1553, 0.2941, 0.1392, 0.3023, 0.1217, 0.3051, 0.1036, 0.3023, 0.08537, 0.2941, 0.06789, 0.2807, 0.05178, 0.2627, 0.03765, 0.2741, 0.03033, 0.2984, 0.04321, 0.3262, 0.05278, 0.3563, 0.05867, 0.3876, 0.06066, 0.4189, 0.05867, 0.4491, 0.05278, 0.4768, 0.04321, 0.5011, 0.03033, 0.5125, 0.03765, 0.4945, 0.05178, 0.4812, 0.06789, 0.4729, 0.08537, 0.4702, 0.1036, 0.4729, 0.1217, 0.4812, 0.1392, 0.4945, 0.1553, 0.2627, 0.1695, 0.2854, 0.1841, 0.2675, 0.1982, 0.2541, 0.2143, 0.2459, 0.2318, 0.2431, 0.25, 0.2459, 0.2682, 0.2541, 0.2857, 0.2675, 0.3018, 0.2854, 0.3159, 0.2627, 0.3305, 0.2408, 0.319, 0.2159, 0.3103, 0.1887, 0.305, 0.1606, 0.3032, 0.1324, 0.305, 0.1053, 0.3103, 0.08028, 0.319, 0.05838, 0.3305, 0.04703, 0.3232, 0.06699, 0.3075, 0.08183, 0.2896, 0.09097, 0.2702, 0.09405, 0.25, 0.09097, 0.2298, 0.08183, 0.2104, 0.06699, 0.1925, 0.04703, 0.1768, 0.05838, 0.1695, 0.08027, 0.181, 0.1053, 0.1897, 0.1324, 0.195, 0.1606, 0.1968, 0.1887, 0.195, 0.2159, 0.1897, 0.2408, 0.181, 0.2627, 0.3305, 0.2854, 0.3159, 0.3073, 0.3275, 0.3323, 0.3361, 0.3594, 0.3414, 0.3876, 0.3432, 0.4158, 0.3414, 0.4429, 0.3361, 0.4679, 0.3275, 0.4898, 0.3159, 0.5125, 0.3305, 0.4945, 0.3447, 0.4812, 0.3608, 0.4729, 0.3783, 0.4702, 0.3964, 0.4729, 0.4146, 0.4812, 0.4321, 0.4945, 0.4482, 0.5125, 0.4623, 0.5011, 0.4697, 0.4768, 0.4568, 0.4491, 0.4472, 0.4189, 0.4413, 0.3876, 0.4393, 0.3563, 0.4413, 0.3262, 0.4472, 0.2984, 0.4568, 0.2741, 0.4697, 0.2627, 0.4623, 0.2807, 0.4482, 0.2941, 0.4321, 0.3023, 0.4146, 0.3051, 0.3964, 0.3023, 0.3783, 0.2941, 0.3608, 0.2807, 0.3447, 0.7282, 0.6768, 0.7168, 0.6695, 0.7348, 0.6553, 0.7482, 0.6611, 0.7482, 0.6611, 0.7348, 0.6553, 0.7482, 0.6392, 0.763, 0.6432, 0.763, 0.6432, 0.7482, 0.6392, 0.7564, 0.6217, 0.7721, 0.6238, 0.7721, 0.6238, 0.7564, 0.6217, 0.7592, 0.6036, 0.7752, 0.6036, 0.7752, 0.6036, 0.7592, 0.6036, 0.7564, 0.5854, 0.7721, 0.5834, 0.7721, 0.5834, 0.7564, 0.5854, 0.7482, 0.5679, 0.763, 0.5639, 0.763, 0.5639, 0.7482, 0.5679, 0.7348, 0.5518, 0.7482, 0.546, 0.7482, 0.546, 0.7348, 0.5518, 0.7168, 0.5377, 0.7282, 0.5303, 0.7282, 0.5303, 0.7168, 0.5377, 0.6949, 0.5261, 0.7039, 0.5175, 0.7039, 0.5175, 0.6949, 0.5261, 0.67, 0.5174, 0.6761, 0.5079, 0.6761, 0.5079, 0.67, 0.5174, 0.6429, 0.5121, 0.646, 0.502, 0.646, 0.502, 0.6429, 0.5121, 0.6147, 0.5104, 0.6147, 0.5, 0.6147, 0.5, 0.6147, 0.5104, 0.5865, 0.5121, 0.5833, 0.502, 0.5833, 0.502, 0.5865, 0.5121, 0.5594, 0.5174, 0.5532, 0.5079, 0.5532, 0.5079, 0.5594, 0.5174, 0.5344, 0.5261, 0.5255, 0.5175, 0.5255, 0.5175, 0.5344, 0.5261, 0.5125, 0.5377, 0.5011, 0.5303, 0.2741, 0.5303, 0.2627, 0.5377, 0.2408, 0.5261, 0.2498, 0.5175, 0.2498, 0.5175, 0.2408, 0.5261, 0.2159, 0.5174, 0.222, 0.5079, 0.222, 0.5079, 0.2159, 0.5174, 0.1887, 0.5121, 0.1919, 0.502, 0.1919, 0.502, 0.1887, 0.5121, 0.1606, 0.5104, 0.1606, 0.5, 0.1606, 0.5, 0.1606, 0.5104, 0.1324, 0.5121, 0.1292, 0.502, 0.1292, 0.502, 0.1324, 0.5121, 0.1053, 0.5174, 0.09911, 0.5079, 0.09911, 0.5079, 0.1053, 0.5174, 0.08028, 0.5261, 0.07136, 0.5175, 0.07136, 0.5175, 0.08028, 0.5261, 0.05838, 0.5377, 0.04703, 0.5303, 0.04703, 0.5303, 0.05838, 0.5377, 0.04041, 0.5518, 0.02706, 0.546, 0.02706, 0.546, 0.04041, 0.5518, 0.02705, 0.5679, 0.01222, 0.5639, 0.01222, 0.5639, 0.02705, 0.5679, 0.01883, 0.5854, 0.003085, 0.5834, 0.003085, 0.5834, 0.01883, 0.5854, 0.01606, 0.6036, 3.828e-08, 0.6036, 3.828e-08, 0.6036, 0.01606, 0.6036, 0.01883, 0.6217, 0.003085, 0.6238, 0.003085, 0.6238, 0.01883, 0.6217, 0.02705, 0.6392, 0.01222, 0.6432, 0.01222, 0.6432, 0.02705, 0.6392, 0.04041, 0.6553, 0.02706, 0.6611, 0.02706, 0.6611, 0.04041, 0.6553, 0.05838, 0.6695, 0.04703, 0.6768, 0.04703, 0.8232, 0.05838, 0.8305, 0.04041, 0.8447, 0.02706, 0.8389, 0.02706, 0.8389, 0.04041, 0.8447, 0.02705, 0.8608, 0.01222, 0.8568, 0.01222, 0.8568, 0.02705, 0.8608, 0.01883, 0.8783, 0.003085, 0.8762, 0.003085, 0.8762, 0.01883, 0.8783, 0.01606, 0.8964, 0.0, 0.8964, 0.0, 0.8964, 0.01606, 0.8964, 0.01883, 0.9146, 0.003085, 0.9166, 0.003085, 0.9166, 0.01883, 0.9146, 0.02705, 0.9321, 0.01222, 0.9361, 0.01222, 0.9361, 0.02705, 0.9321, 0.04041, 0.9482, 0.02706, 0.954, 0.02706, 0.954, 0.04041, 0.9482, 0.05838, 0.9623, 0.04703, 0.9697, 0.04703, 0.9697, 0.05838, 0.9623, 0.08027, 0.9739, 0.07136, 0.9825, 0.07136, 0.9825, 0.08027, 0.9739, 0.1053, 0.9826, 0.09911, 0.9921, 0.09911, 0.9921, 0.1053, 0.9826, 0.1324, 0.9879, 0.1292, 0.998, 0.1292, 0.998, 0.1324, 0.9879, 0.1606, 0.9896, 0.1606, 1.0, 0.1606, 1.0, 0.1606, 0.9896, 0.1887, 0.9879, 0.1919, 0.998, 0.1919, 0.998, 0.1887, 0.9879, 0.2159, 0.9826, 0.222, 0.9921, 0.222, 0.9921, 0.2159, 0.9826, 0.2408, 0.9739, 0.2498, 0.9825, 0.2498, 0.9825, 0.2408, 0.9739, 0.2627, 0.9623, 0.2741, 0.9697, 0.2627, 0.6695, 0.2807, 0.6553, 0.2941, 0.6392, 0.3023, 0.6217, 0.3051, 0.6036, 0.3023, 0.5854, 0.2941, 0.5679, 0.2807, 0.5518, 0.2627, 0.5377, 0.2741, 0.5303, 0.2984, 0.5432, 0.3262, 0.5528, 0.3563, 0.5587, 0.3876, 0.5607, 0.4189, 0.5587, 0.4491, 0.5528, 0.4768, 0.5432, 0.5011, 0.5303, 0.5125, 0.5377, 0.4945, 0.5518, 0.4812, 0.5679, 0.4729, 0.5854, 0.4702, 0.6036, 0.4729, 0.6217, 0.4812, 0.6392, 0.4945, 0.6553, 0.5125, 0.6695, 0.4898, 0.6841, 0.4679, 0.6725, 0.4429, 0.6639, 0.4158, 0.6586, 0.3876, 0.6568, 0.3594, 0.6586, 0.3323, 0.6639, 0.3073, 0.6725, 0.2854, 0.6841, 0.5011, 0.9697, 0.5125, 0.9623, 0.5344, 0.9739, 0.5255, 0.9825, 0.5255, 0.9825, 0.5344, 0.9739, 0.5594, 0.9826, 0.5532, 0.9921, 0.5532, 0.9921, 0.5594, 0.9826, 0.5865, 0.9879, 0.5833, 0.998, 0.5833, 0.998, 0.5865, 0.9879, 0.6147, 0.9896, 0.6147, 1.0, 0.6147, 1.0, 0.6147, 0.9896, 0.6429, 0.9879, 0.646, 0.998, 0.646, 0.998, 0.6429, 0.9879, 0.67, 0.9826, 0.6761, 0.9921, 0.6761, 0.9921, 0.67, 0.9826, 0.6949, 0.9739, 0.7039, 0.9825, 0.7039, 0.9825, 0.6949, 0.9739, 0.7168, 0.9623, 0.7282, 0.9697, 0.7282, 0.9697, 0.7168, 0.9623, 0.7348, 0.9482, 0.7482, 0.954, 0.7482, 0.954, 0.7348, 0.9482, 0.7482, 0.9321, 0.763, 0.9361, 0.763, 0.9361, 0.7482, 0.9321, 0.7564, 0.9146, 0.7721, 0.9166, 0.7721, 0.9166, 0.7564, 0.9146, 0.7592, 0.8964, 0.7752, 0.8964, 0.7752, 0.8964, 0.7592, 0.8964, 0.7564, 0.8783, 0.7721, 0.8762, 0.7721, 0.8762, 0.7564, 0.8783, 0.7482, 0.8608, 0.763, 0.8568, 0.763, 0.8568, 0.7482, 0.8608, 0.7348, 0.8447, 0.7482, 0.8389, 0.7482, 0.8389, 0.7348, 0.8447, 0.7168, 0.8305, 0.7282, 0.8232, 0.5125, 0.6695, 0.5344, 0.681, 0.5594, 0.6897, 0.5865, 0.695, 0.6147, 0.6968, 0.6429, 0.695, 0.67, 0.6897, 0.6949, 0.681, 0.7168, 0.6695, 0.7282, 0.6768, 0.7082, 0.6925, 0.6934, 0.7104, 0.6843, 0.7298, 0.6812, 0.75, 0.6843, 0.7702, 0.6934, 0.7896, 0.7082, 0.8075, 0.7282, 0.8232, 0.7168, 0.8305, 0.6949, 0.819, 0.67, 0.8103, 0.6429, 0.805, 0.6147, 0.8032, 0.5865, 0.805, 0.5594, 0.8103, 0.5344, 0.819, 0.5125, 0.8305, 0.4898, 0.8159, 0.5078, 0.8018, 0.5211, 0.7857, 0.5293, 0.7682, 0.5321, 0.75, 0.5293, 0.7318, 0.5211, 0.7143, 0.5078, 0.6982, 0.4898, 0.6841, 0.5125, 0.8305, 0.4945, 0.8447, 0.4812, 0.8608, 0.4729, 0.8783, 0.4702, 0.8964, 0.4729, 0.9146, 0.4812, 0.9321, 0.4945, 0.9482, 0.5125, 0.9623, 0.5011, 0.9697, 0.4768, 0.9568, 0.4491, 0.9472, 0.4189, 0.9413, 0.3876, 0.9393, 0.3563, 0.9413, 0.3262, 0.9472, 0.2984, 0.9568, 0.2741, 0.9697, 0.2627, 0.9623, 0.2807, 0.9482, 0.2941, 0.9321, 0.3023, 0.9146, 0.3051, 0.8964, 0.3023, 0.8783, 0.2941, 0.8608, 0.2807, 0.8447, 0.2627, 0.8305, 0.2854, 0.8159, 0.3073, 0.8275, 0.3323, 0.8361, 0.3594, 0.8414, 0.3876, 0.8432, 0.4158, 0.8414, 0.4429, 0.8361, 0.4679, 0.8275, 0.4898, 0.8159, 0.2627, 0.8305, 0.2408, 0.819, 0.2159, 0.8103, 0.1887, 0.805, 0.1606, 0.8032, 0.1324, 0.805, 0.1053, 0.8103, 0.08027, 0.819, 0.05838, 0.8305, 0.04703, 0.8232, 0.06699, 0.8075, 0.08183, 0.7896, 0.09097, 0.7702, 0.09405, 0.75, 0.09097, 0.7298, 0.08183, 0.7104, 0.06699, 0.6925, 0.04703, 0.6768, 0.05838, 0.6695, 0.08028, 0.681, 0.1053, 0.6897, 0.1324, 0.695, 0.1606, 0.6968, 0.1887, 0.695, 0.2159, 0.6897, 0.2408, 0.681, 0.2627, 0.6695, 0.2854, 0.6841, 0.2675, 0.6982, 0.2541, 0.7143, 0.2459, 0.7318, 0.2431, 0.75, 0.2459, 0.7682, 0.2541, 0.7857, 0.2675, 0.8018, 0.2854, 0.8159, 1.0, 0.2517, 1.0, 0.2686, 0.9679, 0.2686, 0.9679, 0.2517, 0.8073, 0.04999, 0.8073, 0.03123, 0.8394, 0.03123, 0.8394, 0.04999, 1.0, 0.2686, 1.0, 0.2865, 0.9679, 0.2865, 0.9679, 0.2686, 0.8073, 0.03123, 0.8073, 0.01435, 0.8394, 0.01435, 0.8394, 0.03123, 1.0, 0.2865, 1.0, 0.3048, 0.9679, 0.3048, 0.9679, 0.2865, 0.8073, 0.01435, 0.8073, 0.0, 0.8394, 0.0, 0.8394, 0.01435, 1.0, 0.3048, 1.0, 0.3227, 0.9679, 0.3227, 0.9679, 0.3048, 0.8716, 0.5813, 0.8716, 0.5957, 0.8394, 0.5957, 0.8394, 0.5813, 1.0, 0.3227, 1.0, 0.3396, 0.9679, 0.3396, 0.9679, 0.3227, 0.8073, 0.3585, 0.8073, 0.3386, 0.8394, 0.3386, 0.8394, 0.3585, 1.0, 0.3396, 1.0, 0.3547, 0.9679, 0.3547, 0.9679, 0.3396, 0.8073, 0.3386, 0.8073, 0.3183, 0.8394, 0.3183, 0.8394, 0.3386, 0.9037, 0.4323, 0.9037, 0.4193, 0.9358, 0.4193, 0.9358, 0.4323, 0.8073, 0.3183, 0.8073, 0.2984, 0.8394, 0.2984, 0.8394, 0.3183, 0.9037, 0.4193, 0.9037, 0.4041, 0.9358, 0.4041, 0.9358, 0.4193, 0.8073, 0.2984, 0.8073, 0.2797, 0.8394, 0.2797, 0.8394, 0.2984, 0.9358, 0.3912, 0.9358, 0.3744, 0.9679, 0.3744, 0.9679, 0.3912, 0.8073, 0.2797, 0.8073, 0.2628, 0.8394, 0.2628, 0.8394, 0.2797, 0.9037, 0.5482, 0.9037, 0.5314, 0.9358, 0.5314, 0.9358, 0.5482, 0.9358, 0.3744, 0.9358, 0.3564, 0.9679, 0.3564, 0.9679, 0.3744, 0.9037, 0.6245, 0.9037, 0.6101, 0.9358, 0.6101, 0.9358, 0.6245, 0.9037, 0.5314, 0.9037, 0.5134, 0.9358, 0.5134, 0.9358, 0.5314, 0.9358, 0.3564, 0.9358, 0.3382, 0.9679, 0.3382, 0.9679, 0.3564, 0.9037, 0.6101, 0.9037, 0.5932, 0.9358, 0.5932, 0.9358, 0.6101, 0.9037, 0.5134, 0.9037, 0.4952, 0.9358, 0.4952, 0.9358, 0.5134, 0.9358, 0.3382, 0.9358, 0.3202, 0.9679, 0.3202, 0.9679, 0.3382, 0.7752, 0.1145, 0.7752, 0.09575, 0.8073, 0.09575, 0.8073, 0.1145, 0.9037, 0.4952, 0.9037, 0.4772, 0.9358, 0.4772, 0.9358, 0.4952, 0.9358, 0.3202, 0.9358, 0.3034, 0.9679, 0.3034, 0.9679, 0.3202, 0.7752, 0.09575, 0.7752, 0.07584, 0.8073, 0.07584, 0.8073, 0.09575, 0.9037, 0.4772, 0.9037, 0.4604, 0.9358, 0.4604, 0.9358, 0.4772, 0.9358, 0.3034, 0.9358, 0.2882, 0.9679, 0.2882, 0.9679, 0.3034, 0.7752, 0.07584, 0.7752, 0.05554, 0.8073, 0.05554, 0.8073, 0.07584, 0.9037, 0.4604, 0.9037, 0.4452, 0.9358, 0.4452, 0.9358, 0.4604, 0.9358, 0.2882, 0.9358, 0.2753, 0.9679, 0.2753, 0.9679, 0.2882, 0.7752, 0.05554, 0.7752, 0.03563, 0.8073, 0.03563, 0.8073, 0.05554, 0.9037, 0.4452, 0.9037, 0.4323, 0.9358, 0.4323, 0.9358, 0.4452, 0.8394, 0.5813, 0.8394, 0.5684, 0.8716, 0.5684, 0.8716, 0.5813, 0.7752, 0.03563, 0.7752, 0.01688, 0.8073, 0.01688, 0.8073, 0.03563, 0.8716, 0.578, 0.8716, 0.5651, 0.9037, 0.5651, 0.9037, 0.578, 0.8394, 0.5684, 0.8394, 0.5532, 0.8716, 0.5532, 0.8716, 0.5684, 0.7752, 0.01688, 0.7752, 1.234e-08, 0.8073, 0.0, 0.8073, 0.01688, 0.8716, 0.5651, 0.8716, 0.5499, 0.9037, 0.5499, 0.9037, 0.5651, 0.8394, 0.5532, 0.8394, 0.5363, 0.8716, 0.5363, 0.8716, 0.5532, 0.7752, 0.3942, 0.7752, 0.3773, 0.8073, 0.3773, 0.8073, 0.3942, 0.8716, 0.5499, 0.8716, 0.533, 0.9037, 0.533, 0.9037, 0.5499, 0.8394, 0.5363, 0.8394, 0.5184, 0.8716, 0.5184, 0.8716, 0.5363, 0.7752, 0.3773, 0.7752, 0.3585, 0.8073, 0.3585, 0.8073, 0.3773, 0.8716, 0.533, 0.8716, 0.5151, 0.9037, 0.5151, 0.9037, 0.533, 0.8394, 0.5184, 0.8394, 0.5001, 0.8716, 0.5001, 0.8716, 0.5184, 0.7752, 0.3585, 0.7752, 0.3386, 0.8073, 0.3386, 0.8073, 0.3585, 0.8716, 0.5151, 0.8716, 0.4968, 0.9037, 0.4968, 0.9037, 0.5151, 0.8394, 0.5001, 0.8394, 0.4822, 0.8716, 0.4822, 0.8716, 0.5001, 0.7752, 0.3386, 0.7752, 0.3183, 0.8073, 0.3183, 0.8073, 0.3386, 0.8716, 0.4968, 0.8716, 0.4789, 0.9037, 0.4789, 0.9037, 0.4968, 0.8394, 0.4822, 0.8394, 0.4653, 0.8716, 0.4653, 0.8716, 0.4822, 0.7752, 0.3183, 0.7752, 0.2984, 0.8073, 0.2984, 0.8073, 0.3183, 0.8716, 0.4789, 0.8716, 0.462, 0.9037, 0.462, 0.9037, 0.4789, 0.8394, 0.4653, 0.8394, 0.4501, 0.8716, 0.4501, 0.8716, 0.4653, 0.7752, 0.2984, 0.7752, 0.2797, 0.8073, 0.2797, 0.8073, 0.2984, 0.8716, 0.462, 0.8716, 0.4468, 0.9037, 0.4468, 0.9037, 0.462, 0.8394, 0.4501, 0.8394, 0.4372, 0.8716, 0.4372, 0.8716, 0.4501, 0.7752, 0.2797, 0.7752, 0.2628, 0.8073, 0.2628, 0.8073, 0.2797, 0.8716, 0.4468, 0.8716, 0.4339, 0.9037, 0.4339, 0.9037, 0.4468, 0.9358, 0.6429, 0.9358, 0.6277, 0.9679, 0.6277, 0.9679, 0.6429, 0.7752, 0.411, 0.7752, 0.3942, 0.8073, 0.3942, 0.8073, 0.411, 1.0, 0.3547, 1.0, 0.3699, 0.9679, 0.3699, 0.9679, 0.3547, 0.9358, 0.6277, 0.9358, 0.6108, 0.9679, 0.6108, 0.9679, 0.6277, 0.8073, 0.1476, 0.8073, 0.1289, 0.8394, 0.1289, 0.8394, 0.1476, 1.0, 0.3699, 1.0, 0.3868, 0.9679, 0.3868, 0.9679, 0.3699, 0.9358, 0.6108, 0.9358, 0.5929, 0.9679, 0.5929, 0.9679, 0.6108, 0.9037, 0.5932, 0.9037, 0.5763, 0.9358, 0.5763, 0.9358, 0.5932, 1.0, 0.3868, 1.0, 0.4047, 0.9679, 0.4047, 0.9679, 0.3868, 0.9358, 0.5929, 0.9358, 0.5747, 0.9679, 0.5747, 0.9679, 0.5929, 0.8716, 0.5957, 0.8716, 0.61, 0.8394, 0.61, 0.8394, 0.5957, 1.0, 0.4047, 1.0, 0.423, 0.9679, 0.423, 0.9679, 0.4047, 0.9358, 0.5747, 0.9358, 0.5567, 0.9679, 0.5567, 0.9679, 0.5747, 0.8073, 0.3773, 0.8073, 0.3585, 0.8394, 0.3585, 0.8394, 0.3773, 1.0, 0.423, 1.0, 0.4409, 0.9679, 0.4409, 0.9679, 0.423, 0.9358, 0.5567, 0.9358, 0.5399, 0.9679, 0.5399, 0.9679, 0.5567, 0.7752, 0.1314, 0.7752, 0.1145, 0.8073, 0.1145, 0.8073, 0.1314, 1.0, 0.4409, 1.0, 0.4578, 0.9679, 0.4578, 0.9679, 0.4409, 0.9358, 0.5399, 0.9358, 0.5247, 0.9679, 0.5247, 0.9679, 0.5399, 0.8716, 0.6118, 0.8716, 0.5949, 0.9037, 0.5949, 0.9037, 0.6118, 1.0, 0.4578, 1.0, 0.473, 0.9679, 0.473, 0.9679, 0.4578, 0.9679, 0.1441, 0.9679, 0.1593, 0.9358, 0.1593, 0.9358, 0.1441, 0.8394, 0.6387, 0.8394, 0.6244, 0.8716, 0.6244, 0.8716, 0.6387, 1.0, 0.473, 1.0, 0.4882, 0.9679, 0.4882, 0.9679, 0.473, 0.9679, 0.1593, 0.9679, 0.1762, 0.9358, 0.1762, 0.9358, 0.1593, 0.9037, 0.2601, 0.9037, 0.2432, 0.9358, 0.2432, 0.9358, 0.2601, 1.0, 0.4882, 1.0, 0.5051, 0.9679, 0.5051, 0.9679, 0.4882, 0.9679, 0.1762, 0.9679, 0.1941, 0.9358, 0.1941, 0.9358, 0.1762, 0.9037, 0.2432, 0.9037, 0.2253, 0.9358, 0.2253, 0.9358, 0.2432, 1.0, 0.5051, 1.0, 0.523, 0.9679, 0.523, 0.9679, 0.5051, 0.9679, 0.1941, 0.9679, 0.2123, 0.9358, 0.2123, 0.9358, 0.1941, 0.9037, 0.2253, 0.9037, 0.207, 0.9358, 0.207, 0.9358, 0.2253, 1.0, 0.523, 1.0, 0.5413, 0.9679, 0.5413, 0.9679, 0.523, 0.9679, 0.2123, 0.9679, 0.2303, 0.9358, 0.2303, 0.9358, 0.2123, 0.9037, 0.207, 0.9037, 0.1891, 0.9358, 0.1891, 0.9358, 0.207, 1.0, 0.5413, 1.0, 0.5592, 0.9679, 0.5592, 0.9679, 0.5413, 0.9679, 0.2303, 0.9679, 0.2471, 0.9358, 0.2471, 0.9358, 0.2303, 0.9037, 0.1891, 0.9037, 0.1722, 0.9358, 0.1722, 0.9358, 0.1891, 1.0, 0.5592, 1.0, 0.5761, 0.9679, 0.5761, 0.9679, 0.5592, 0.9679, 0.2471, 0.9679, 0.2623, 0.9358, 0.2623, 0.9358, 0.2471, 0.9037, 0.1722, 0.9037, 0.157, 0.9358, 0.157, 0.9358, 0.1722, 1.0, 0.5761, 1.0, 0.5912, 0.9679, 0.5912, 0.9679, 0.5761, 0.9679, 0.2623, 0.9679, 0.2753, 0.9358, 0.2753, 0.9358, 0.2623, 0.9037, 0.157, 0.9037, 0.1441, 0.9358, 0.1441, 0.9358, 0.157, 0.9037, 0.5763, 0.9037, 0.5634, 0.9358, 0.5634, 0.9358, 0.5763, 0.9358, 0.4064, 0.9358, 0.3912, 0.9679, 0.3912, 0.9679, 0.4064, 0.8716, 0.4339, 0.8716, 0.421, 0.9037, 0.421, 0.9037, 0.4339, 0.9037, 0.5634, 0.9037, 0.5482, 0.9358, 0.5482, 0.9358, 0.5634, 0.8716, 0.421, 0.8716, 0.4058, 0.9037, 0.4058, 0.9037, 0.421, 0.8716, 0.03123, 0.8716, 0.01435, 0.9037, 0.01435, 0.9037, 0.03123, 0.8716, 0.4058, 0.8716, 0.3889, 0.9037, 0.3889, 0.9037, 0.4058, 0.8716, 0.04999, 0.8716, 0.03123, 0.9037, 0.03123, 0.9037, 0.04999, 0.8716, 0.3889, 0.8716, 0.371, 0.9037, 0.371, 0.9037, 0.3889, 0.8716, 0.0699, 0.8716, 0.04999, 0.9037, 0.04999, 0.9037, 0.0699, 0.8716, 0.371, 0.8716, 0.3527, 0.9037, 0.3527, 0.9037, 0.371, 0.8716, 0.0902, 0.8716, 0.0699, 0.9037, 0.0699, 0.9037, 0.0902, 0.8716, 0.3527, 0.8716, 0.3348, 0.9037, 0.3348, 0.9037, 0.3527, 0.8716, 0.1101, 0.8716, 0.0902, 0.9037, 0.0902, 0.9037, 0.1101, 0.8716, 0.3348, 0.8716, 0.3179, 0.9037, 0.3179, 0.9037, 0.3348, 0.8716, 0.1289, 0.8716, 0.1101, 0.9037, 0.1101, 0.9037, 0.1289, 0.8716, 0.3179, 0.8716, 0.3027, 0.9037, 0.3027, 0.9037, 0.3179, 0.8716, 0.1457, 0.8716, 0.1289, 0.9037, 0.1289, 0.9037, 0.1457, 0.8716, 0.3027, 0.8716, 0.2898, 0.9037, 0.2898, 0.9037, 0.3027, 0.8716, 0.5949, 0.8716, 0.578, 0.9037, 0.578, 0.9037, 0.5949, 0.9679, 0.2365, 0.9679, 0.2213, 1.0, 0.2213, 1.0, 0.2365, 0.7752, 0.4298, 0.7752, 0.411, 0.8073, 0.411, 0.8073, 0.4298, 0.9679, 0.2213, 0.9679, 0.2044, 1.0, 0.2044, 1.0, 0.2213, 0.7752, 0.4497, 0.7752, 0.4298, 0.8073, 0.4298, 0.8073, 0.4497, 0.9679, 0.2044, 0.9679, 0.1865, 1.0, 0.1865, 1.0, 0.2044, 0.7752, 0.47, 0.7752, 0.4497, 0.8073, 0.4497, 0.8073, 0.47, 0.9679, 0.1865, 0.9679, 0.1682, 1.0, 0.1682, 1.0, 0.1865, 0.7752, 0.4899, 0.7752, 0.47, 0.8073, 0.47, 0.8073, 0.4899, 0.9679, 0.1682, 0.9679, 0.1503, 1.0, 0.1503, 1.0, 0.1682, 0.7752, 0.5087, 0.7752, 0.4899, 0.8073, 0.4899, 0.8073, 0.5087, 0.9679, 0.1503, 0.9679, 0.1334, 1.0, 0.1334, 1.0, 0.1503, 0.7752, 0.5255, 0.7752, 0.5087, 0.8073, 0.5087, 0.8073, 0.5255, 0.9679, 0.1334, 0.9679, 0.1182, 1.0, 0.1182, 1.0, 0.1334, 0.8716, 0.01435, 0.8716, 0.0, 0.9037, 0.0, 0.9037, 0.01435, 0.8073, 0.5255, 0.8073, 0.5407, 0.7752, 0.5407, 0.7752, 0.5255, 0.8073, 0.1675, 0.8073, 0.1476, 0.8394, 0.1476, 0.8394, 0.1675, 0.8073, 0.5407, 0.8073, 0.5576, 0.7752, 0.5576, 0.7752, 0.5407, 0.8073, 0.1878, 0.8073, 0.1675, 0.8394, 0.1675, 0.8394, 0.1878, 0.8073, 0.5576, 0.8073, 0.5755, 0.7752, 0.5755, 0.7752, 0.5576, 0.8073, 0.2077, 0.8073, 0.1878, 0.8394, 0.1878, 0.8394, 0.2077, 0.8073, 0.5755, 0.8073, 0.5938, 0.7752, 0.5938, 0.7752, 0.5755, 0.8073, 0.2265, 0.8073, 0.2077, 0.8394, 0.2077, 0.8394, 0.2265, 0.8073, 0.5938, 0.8073, 0.6117, 0.7752, 0.6117, 0.7752, 0.5938, 0.8073, 0.2434, 0.8073, 0.2265, 0.8394, 0.2265, 0.8394, 0.2434, 0.8073, 0.6117, 0.8073, 0.6286, 0.7752, 0.6286, 0.7752, 0.6117, 0.8073, 0.2577, 0.8073, 0.2434, 0.8394, 0.2434, 0.8394, 0.2577, 0.8073, 0.6286, 0.8073, 0.6438, 0.7752, 0.6438, 0.7752, 0.6286, 0.8716, 0.4229, 0.8716, 0.4372, 0.8394, 0.4372, 0.8394, 0.4229, 0.9037, 0.2882, 0.9037, 0.2753, 0.9358, 0.2753, 0.9358, 0.2882, 0.8716, 0.406, 0.8716, 0.4229, 0.8394, 0.4229, 0.8394, 0.406, 0.9037, 0.2753, 0.9037, 0.2601, 0.9358, 0.2601, 0.9358, 0.2753, 0.8716, 0.3872, 0.8716, 0.406, 0.8394, 0.406, 0.8394, 0.3872, 0.9358, 0.1312, 0.9358, 0.116, 0.9679, 0.116, 0.9679, 0.1312, 0.8716, 0.3673, 0.8716, 0.3872, 0.8394, 0.3872, 0.8394, 0.3673, 0.9358, 0.1441, 0.9358, 0.1312, 0.9679, 0.1312, 0.9679, 0.1441, 0.8716, 0.347, 0.8716, 0.3673, 0.8394, 0.3673, 0.8394, 0.347, 0.8394, 0.5923, 0.8394, 0.6092, 0.8073, 0.6092, 0.8073, 0.5923, 0.8716, 0.3271, 0.8716, 0.347, 0.8394, 0.347, 0.8394, 0.3271, 0.8394, 0.5561, 0.8394, 0.5744, 0.8073, 0.5744, 0.8073, 0.5561, 0.8716, 0.3084, 0.8716, 0.3271, 0.8394, 0.3271, 0.8394, 0.3084, 0.8394, 0.5213, 0.8394, 0.5382, 0.8073, 0.5382, 0.8073, 0.5213, 0.8716, 0.2915, 0.8716, 0.3084, 0.8394, 0.3084, 0.8394, 0.2915, 0.9358, 0.4216, 0.9358, 0.4064, 0.9679, 0.4064, 0.9679, 0.4216, 0.8394, 0.6244, 0.8394, 0.61, 0.8716, 0.61, 0.8716, 0.6244, 0.9358, 0.4564, 0.9358, 0.4385, 0.9679, 0.4385, 0.9679, 0.4564, 0.7752, 0.1483, 0.7752, 0.1314, 0.8073, 0.1314, 0.8073, 0.1483, 0.9358, 0.4926, 0.9358, 0.4747, 0.9679, 0.4747, 0.9679, 0.4926, 0.7752, 0.167, 0.7752, 0.1483, 0.8073, 0.1483, 0.8073, 0.167, 0.9358, 0.5247, 0.9358, 0.5095, 0.9679, 0.5095, 0.9679, 0.5247, 0.7752, 0.1869, 0.7752, 0.167, 0.8073, 0.167, 0.8073, 0.1869, 0.9358, 0.116, 0.9358, 0.1312, 0.9037, 0.1312, 0.9037, 0.116, 0.7752, 0.2072, 0.7752, 0.1869, 0.8073, 0.1869, 0.8073, 0.2072, 0.8394, 0.6092, 0.8394, 0.6244, 0.8073, 0.6244, 0.8073, 0.6092, 0.9358, 0.08118, 0.9358, 0.0991, 0.9037, 0.0991, 0.9037, 0.08118, 0.7752, 0.2271, 0.7752, 0.2072, 0.8073, 0.2072, 0.8073, 0.2271, 0.8394, 0.5744, 0.8394, 0.5923, 0.8073, 0.5923, 0.8073, 0.5744, 0.9358, 0.04499, 0.9358, 0.06291, 0.9037, 0.06291, 0.9037, 0.04499, 0.7752, 0.2459, 0.7752, 0.2271, 0.8073, 0.2271, 0.8073, 0.2459, 0.8394, 0.5382, 0.8394, 0.5561, 0.8073, 0.5561, 0.8073, 0.5382, 0.9358, 0.01292, 0.9358, 0.02811, 0.9037, 0.02811, 0.9037, 0.01292, 0.7752, 0.2628, 0.7752, 0.2459, 0.8073, 0.2459, 0.8073, 0.2628, 0.8394, 0.5061, 0.8394, 0.5213, 0.8073, 0.5213, 0.8073, 0.5061, 0.9358, 0.01292, 0.9358, 1.234e-08, 0.9679, 0.0, 0.9679, 0.01292, 0.8394, 0.1626, 0.8394, 0.1457, 0.8716, 0.1457, 0.8716, 0.1626, 0.9358, 0.4385, 0.9358, 0.4216, 0.9679, 0.4216, 0.9679, 0.4385, 0.9358, 0.04499, 0.9358, 0.02811, 0.9679, 0.02811, 0.9679, 0.04499, 0.8394, 0.1814, 0.8394, 0.1626, 0.8716, 0.1626, 0.8716, 0.1814, 0.9358, 0.4747, 0.9358, 0.4564, 0.9679, 0.4564, 0.9679, 0.4747, 0.9358, 0.08118, 0.9358, 0.06291, 0.9679, 0.06291, 0.9679, 0.08118, 0.8394, 0.2013, 0.8394, 0.1814, 0.8716, 0.1814, 0.8716, 0.2013, 0.9358, 0.5095, 0.9358, 0.4926, 0.9679, 0.4926, 0.9679, 0.5095, 0.9037, 0.4041, 0.9037, 0.3873, 0.9358, 0.3873, 0.9358, 0.4041, 0.8394, 0.2216, 0.8394, 0.2013, 0.8716, 0.2013, 0.8716, 0.2216, 0.9358, 0.1312, 0.9358, 0.1441, 0.9037, 0.1441, 0.9037, 0.1312, 0.9037, 0.3873, 0.9037, 0.3694, 0.9358, 0.3694, 0.9358, 0.3873, 0.8394, 0.2415, 0.8394, 0.2216, 0.8716, 0.2216, 0.8716, 0.2415, 0.9358, 0.0991, 0.9358, 0.116, 0.9037, 0.116, 0.9037, 0.0991, 0.9037, 0.3694, 0.9037, 0.3511, 0.9358, 0.3511, 0.9358, 0.3694, 0.8394, 0.2602, 0.8394, 0.2415, 0.8716, 0.2415, 0.8716, 0.2602, 0.9358, 0.06291, 0.9358, 0.08118, 0.9037, 0.08118, 0.9037, 0.06291, 0.9037, 0.3511, 0.9037, 0.3332, 0.9358, 0.3332, 0.9358, 0.3511, 0.8394, 0.2771, 0.8394, 0.2602, 0.8716, 0.2602, 0.8716, 0.2771, 0.9358, 0.02811, 0.9358, 0.04499, 0.9037, 0.04499, 0.9037, 0.02811, 0.9037, 0.3332, 0.9037, 0.3163, 0.9358, 0.3163, 0.9358, 0.3332, 0.8394, 0.2915, 0.8394, 0.2771, 0.8716, 0.2771, 0.8716, 0.2915, 0.9358, 0.0, 0.9358, 0.01292, 0.9037, 0.01292, 0.9037, 0.0, 0.9037, 0.3163, 0.9037, 0.3011, 0.9358, 0.3011, 0.9358, 0.3163, 0.8073, 0.396, 0.8073, 0.3773, 0.8394, 0.3773, 0.8394, 0.396, 0.9358, 0.02811, 0.9358, 0.01292, 0.9679, 0.01292, 0.9679, 0.02811, 0.9037, 0.3011, 0.9037, 0.2882, 0.9358, 0.2882, 0.9358, 0.3011, 0.8073, 0.4159, 0.8073, 0.396, 0.8394, 0.396, 0.8394, 0.4159, 0.9358, 0.06291, 0.9358, 0.04499, 0.9679, 0.04499, 0.9679, 0.06291, 0.8716, 0.2898, 0.8716, 0.2769, 0.9037, 0.2769, 0.9037, 0.2898, 0.8073, 0.4362, 0.8073, 0.4159, 0.8394, 0.4159, 0.8394, 0.4362, 0.9358, 0.0991, 0.9358, 0.08118, 0.9679, 0.08118, 0.9679, 0.0991, 0.8716, 0.2769, 0.8716, 0.2617, 0.9037, 0.2617, 0.9037, 0.2769, 0.8073, 0.4562, 0.8073, 0.4362, 0.8394, 0.4362, 0.8394, 0.4562, 0.9358, 0.116, 0.9358, 0.0991, 0.9679, 0.0991, 0.9679, 0.116, 0.8716, 0.2617, 0.8716, 0.2448, 0.9037, 0.2448, 0.9037, 0.2617, 0.8073, 0.4749, 0.8073, 0.4562, 0.8394, 0.4562, 0.8394, 0.4749, 0.8716, 0.2448, 0.8716, 0.2269, 0.9037, 0.2269, 0.9037, 0.2448, 0.8073, 0.4918, 0.8073, 0.4749, 0.8394, 0.4749, 0.8394, 0.4918, 0.8716, 0.2269, 0.8716, 0.2086, 0.9037, 0.2086, 0.9037, 0.2269, 0.8073, 0.5061, 0.8073, 0.4918, 0.8394, 0.4918, 0.8394, 0.5061, 0.8716, 0.2086, 0.8716, 0.1907, 0.9037, 0.1907, 0.9037, 0.2086, 0.8394, 0.01688, 0.8394, 1.234e-08, 0.8716, 0.0, 0.8716, 0.01688, 0.8716, 0.1907, 0.8716, 0.1739, 0.9037, 0.1739, 0.9037, 0.1907, 0.8394, 0.03563, 0.8394, 0.01688, 0.8716, 0.01688, 0.8716, 0.03563, 0.8716, 0.1739, 0.8716, 0.1587, 0.9037, 0.1587, 0.9037, 0.1739, 0.8394, 0.05554, 0.8394, 0.03563, 0.8716, 0.03563, 0.8716, 0.05554, 0.8716, 0.1587, 0.8716, 0.1457, 0.9037, 0.1457, 0.9037, 0.1587, 0.8394, 0.07584, 0.8394, 0.05554, 0.8716, 0.05554, 0.8716, 0.07584, 1.0, 0.0, 1.0, 0.01519, 0.9679, 0.01519, 0.9679, 2.469e-08, 0.8394, 0.09575, 0.8394, 0.07584, 0.8716, 0.07584, 0.8716, 0.09575, 1.0, 0.01519, 1.0, 0.03207, 0.9679, 0.03207, 0.9679, 0.01519, 0.8394, 0.1145, 0.8394, 0.09575, 0.8716, 0.09575, 0.8716, 0.1145, 1.0, 0.03207, 1.0, 0.04999, 0.9679, 0.04999, 0.9679, 0.03207, 0.8394, 0.1314, 0.8394, 0.1145, 0.8716, 0.1145, 0.8716, 0.1314, 1.0, 0.04999, 1.0, 0.06826, 0.9679, 0.06826, 0.9679, 0.04999, 0.8394, 0.1457, 0.8394, 0.1314, 0.8716, 0.1314, 0.8716, 0.1457, 1.0, 0.06826, 1.0, 0.08618, 0.9679, 0.08618, 0.9679, 0.06826, 0.8073, 0.1289, 0.8073, 0.1101, 0.8394, 0.1101, 0.8394, 0.1289, 1.0, 0.08618, 1.0, 0.1031, 0.9679, 0.1031, 0.9679, 0.08618, 0.8073, 0.1101, 0.8073, 0.0902, 0.8394, 0.0902, 0.8394, 0.1101, 1.0, 0.1031, 1.0, 0.1182, 0.9679, 0.1182, 0.9679, 0.1031, 0.8073, 0.0902, 0.8073, 0.0699, 0.8394, 0.0699, 0.8394, 0.0902, 1.0, 0.2365, 1.0, 0.2517, 0.9679, 0.2517, 0.9679, 0.2365, 0.8073, 0.0699, 0.8073, 0.04999, 0.8394, 0.04999, 0.8394, 0.0699])
me_circle.materials.append(mat_metal)
me_circle.use_remesh_preserve_volume = False
me_circle.use_remesh_preserve_attributes = False
me_circle.use_mirror_vertex_groups = False
me_circle.update()

# ---- objects
ob_spinner_2 = bpy.data.objects.new('Spinner.2', me_cube_007)
ob_spinner_3 = bpy.data.objects.new('Spinner.3', me_cube_006)
ob_spinner_4 = bpy.data.objects.new('Spinner.4', me_cube_005)
ob_spinner_1 = bpy.data.objects.new('Spinner.1', me_cube)
ob_base = bpy.data.objects.new('Base', me_circle)

# ---- transforms, parenting, visibility, modifiers, constraints
ob_spinner_2.location = (-1.0, 0.0, 0.0)
ob_spinner_2.scale = (0.05, 0.05, 0.025)
ob_spinner_2.lineart.crease_threshold = 0.0
ob_spinner_3.location = (1.0, 0.0, 0.0)
ob_spinner_3.scale = (0.05, 0.05, 0.025)
ob_spinner_3.lineart.crease_threshold = 0.0
ob_spinner_4.location = (0.0, -1.0, 0.0)
ob_spinner_4.scale = (0.05, 0.05, 0.025)
ob_spinner_4.lineart.crease_threshold = 0.0
ob_spinner_1.location = (0.0, 1.0, 0.0)
ob_spinner_1.scale = (0.05, 0.05, 0.025)
ob_spinner_1.lineart.crease_threshold = 0.0
ob_base.location = (-5.939e-08, 0.0, 1.31e-10)
ob_base.lineart.crease_threshold = 0.0

# ---- collection membership
col_collection_5.objects.link(ob_spinner_2)
col_collection_5.objects.link(ob_spinner_3)
col_collection_5.objects.link(ob_spinner_4)
col_collection_5.objects.link(ob_spinner_1)
col_collection_5.objects.link(ob_base)

# ---- scene / render settings (as saved in the file)
scene.frame_start = 1; scene.frame_end = 250; scene.frame_set(1)
scene.render.engine = 'BLENDER_EEVEE_NEXT'
scene.render.resolution_percentage = 50
scene.render.dither_intensity = 0.0
scene.cycles.use_denoising = False
scene.cycles.samples = 128
scene.cycles.sampling_pattern = 'TABULATED_SOBOL'
scene.cycles.light_sampling_threshold = 0.0
scene.cycles.use_adaptive_sampling = False
scene.cycles.use_light_tree = False
scene.cycles.blur_glossy = 0.0
scene.cycles.sample_clamp_indirect = 0.0
scene.view_settings.view_transform = 'Standard'
bpy.context.view_layer.update()

# ---- added for rendering (the .blend has no active camera and no usable light): camera, sun
cam_auto = bpy.data.cameras.new('AutoCamera')
cam_auto.lens = 50.0
cam_auto.sensor_width = 36.0
cam_auto.clip_end = 1000.0
ob_auto_camera = bpy.data.objects.new('AutoCamera', cam_auto)
scene.collection.objects.link(ob_auto_camera)
ob_auto_camera.location = (3.92649, -4.71178, 3.14119)
ob_auto_camera.rotation_euler = (1.09748, -7.21219e-08, 0.694738)
scene.camera = ob_auto_camera
light_auto_sun = bpy.data.lights.new('AutoSun', 'SUN')
light_auto_sun.energy = 3.0
light_auto_sun.angle = 0.0523599
ob_auto_sun = bpy.data.objects.new('AutoSun', light_auto_sun)
scene.collection.objects.link(ob_auto_sun)
ob_auto_sun.rotation_euler = (0.872665, 0.174533, 0.523599)
bpy.context.view_layer.update()
